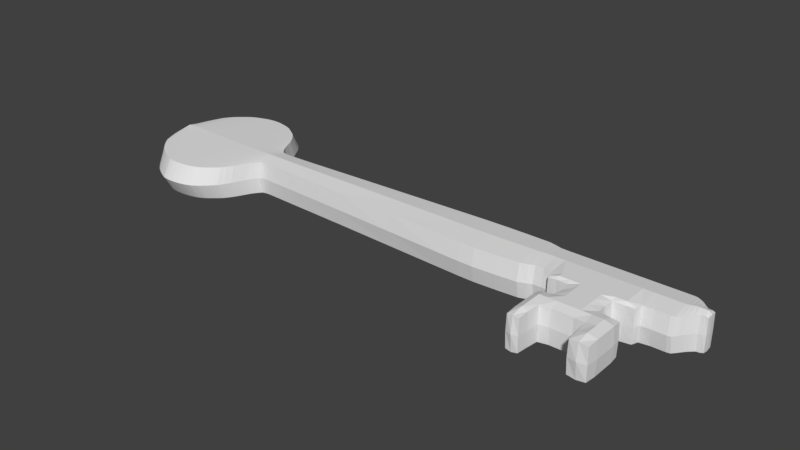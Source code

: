 # Source: Key.blend  (saved by Blender 2.78.0; exported with 4.5.12 LTS)
import bpy
from mathutils import Matrix  # noqa: F401  (used for matrix-valued properties, if any)

bpy.ops.wm.read_factory_settings(use_empty=True)
scene = bpy.context.scene
scene.name = 'Scene'

# ---- collections
col_collection_1 = bpy.data.collections.new('Collection 1'); scene.collection.children.link(col_collection_1)

# ---- materials (node trees are filled in below, after node groups)
mat_material = bpy.data.materials.new('Material')
mat_material.alpha_threshold = 0.0
mat_material.use_transparent_shadow = False
mat_material.roughness = 0.5
mat_material.line_color = (0.0, 0.0, 0.0, 1.0)

# ---- material node trees

# ---- world
world_world = bpy.data.worlds.new('World'); scene.world = world_world
world_world.color = (0.05088, 0.05088, 0.05088)
world_world.use_sun_shadow = False
world_world.sun_shadow_jitter_overblur = 0.0
world_world.cycles.sampling_method = 'MANUAL'

# ---- meshes
me_cube = bpy.data.meshes.new('Cube')
me_cube.from_pydata([(0.9, 0.3445, -0.9653), (0.9, -0.3448, -0.9653), (-0.9375, -0.2662, -0.9653), (-0.9375, 0.2655, -0.9653), (0.9, 0.3445, -0.4796), (0.9, -0.3448, -0.4796), (-0.9375, -0.2662, -0.4796), (-0.9375, 0.2655, -0.4796), (-1.962, -0.229, -0.9653), (-1.962, 0.2184, -0.9653), (-1.963, -0.229, -0.4796), (-1.962, 0.2184, -0.4796), (-2.381, -0.2139, -0.9653), (-2.381, 0.2078, -0.9653), (-2.381, -0.2139, -0.4796), (-2.381, 0.2078, -0.4796), (-2.5, -0.2341, -0.9653), (-2.5, 0.2295, -0.9653), (-2.5, -0.2341, -0.4796), (-2.5, 0.2295, -0.4796), (-2.6, -0.3681, -0.9653), (-2.6, 0.3562, -0.9653), (-2.6, -0.3681, -0.4796), (-2.6, 0.3562, -0.4796), (-2.7, -0.5713, -0.9653), (-2.7, 0.5728, -0.9653), (-2.7, -0.5713, -0.4796), (-2.7, 0.5728, -0.4796), (-2.8, -0.725, -0.9653), (-2.8, 0.7195, -0.9653), (-2.8, -0.725, -0.4796), (-2.8, 0.7195, -0.4796), (-2.9, -0.816, -0.9653), (-2.9, 0.8185, -0.9653), (-2.9, -0.816, -0.4796), (-2.9, 0.8185, -0.4796), (-3.0, -0.8956, -0.9653), (-3.0, 0.8817, -0.9653), (-3.0, -0.8956, -0.4796), (-3.0, 0.8817, -0.4796), (-3.1, -0.9483, -0.9653), (-3.1, 0.9424, -0.9653), (-3.1, -0.9483, -0.4796), (-3.1, 0.9424, -0.4796), (-3.2, -0.9783, -0.9653), (-3.2, 0.9781, -0.9653), (-3.2, -0.9783, -0.4796), (-3.2, 0.9781, -0.4796), (-3.3, -0.996, -0.9653), (-3.3, 0.9997, -0.9653), (-3.3, -0.996, -0.4796), (-3.3, 0.9997, -0.4796), (-3.4, -1.004, -0.9653), (-3.4, 1.017, -0.9653), (-3.4, -1.004, -0.4796), (-3.4, 1.017, -0.4796), (-3.5, -1.004, -0.9653), (-3.5, 1.017, -0.9653), (-3.5, -1.004, -0.4796), (-3.5, 1.017, -0.4796), (-3.6, -0.991, -0.9653), (-3.6, 1.005, -0.9653), (-3.6, -0.991, -0.4796), (-3.6, 1.005, -0.4796), (-3.7, -0.9507, -0.9653), (-3.7, 0.9746, -0.9653), (-3.7, -0.9507, -0.4796), (-3.7, 0.9746, -0.4796), (-3.8, -0.9022, -0.9653), (-3.8, 0.9419, -0.9653), (-3.8, -0.9022, -0.4796), (-3.8, 0.9419, -0.4796), (-3.9, -0.8451, -0.9653), (-3.9, 0.8913, -0.9653), (-3.9, -0.8451, -0.4796), (-3.9, 0.8913, -0.4796), (-4.0, -0.771, -0.9653), (-4.0, 0.8127, -0.9653), (-4.0, -0.771, -0.4796), (-4.0, 0.8127, -0.4796), (-4.1, -0.6703, -0.9653), (-4.1, 0.7231, -0.9653), (-4.1, -0.6703, -0.4796), (-4.1, 0.7231, -0.4796), (-4.2, -0.5423, -0.9653), (-4.2, 0.5915, -0.9653), (-4.2, -0.5423, -0.4796), (-4.2, 0.5915, -0.4796), (-4.297, -0.308, -0.9653), (-4.297, 0.3346, -0.9653), (-4.297, -0.308, -0.4796), (-4.297, 0.3346, -0.4796), (-4.347, -0.0618, -0.9537), (-4.347, 0.06394, -0.9537), (-4.347, -0.0618, -0.4912), (-4.347, 0.06394, -0.4912), (1.419, 0.3596, -0.9653), (1.419, -0.3606, -0.9653), (1.419, 0.3596, -0.4796), (1.419, -0.3606, -0.4796), (2.065, 0.3595, -0.9653), (2.065, -0.3202, -0.9653), (2.065, 0.3595, -0.4796), (2.065, -0.3202, -0.4796), (2.246, 0.3168, -0.9653), (2.246, -0.2526, -0.9653), (2.246, 0.3168, -0.4796), (2.246, -0.2526, -0.4796), (2.488, 0.3131, -0.9653), (2.487, -0.2603, -0.9722), (2.488, 0.3131, -0.4796), (2.487, -0.2603, -0.4727), (2.784, 0.3131, -0.9653), (2.784, -0.2535, -1.0), (2.784, 0.3131, -0.4796), (2.784, -0.2535, -0.4449), (3.084, 0.3131, -0.9653), (3.084, -0.2535, -1.0), (3.084, 0.3131, -0.4796), (3.084, -0.2535, -0.4449), (3.384, 0.3131, -0.9653), (3.384, -0.2535, -1.0), (3.384, 0.3131, -0.4796), (3.384, -0.2535, -0.4449), (3.684, 0.3131, -0.9653), (3.684, -0.2603, -0.9722), (3.684, 0.3131, -0.4796), (3.684, -0.2603, -0.4727), (3.972, 0.3131, -0.9653), (3.972, -0.2473, -0.9653), (3.972, 0.3131, -0.4796), (3.972, -0.2473, -0.4796), (4.084, 0.3085, -0.9653), (4.084, -0.2382, -0.9653), (4.084, 0.3085, -0.4796), (4.084, -0.2382, -0.4796), (4.184, 0.2512, -0.9653), (4.184, -0.1165, -0.9653), (4.184, 0.2512, -0.4796), (4.184, -0.1165, -0.4796), (4.284, 0.1627, -0.9653), (4.284, -0.0185, -0.9653), (4.284, 0.1627, -0.4796), (4.284, -0.0185, -0.4796), (4.376, 0.1517, -0.9537), (4.376, -0.007145, -0.9537), (4.376, 0.1517, -0.4912), (4.376, -0.007146, -0.4912), (2.509, -0.379, -0.9537), (2.509, -0.379, -0.4912), (2.784, -0.3973, -0.9722), (2.784, -0.3973, -0.4727), (3.084, -0.3998, -1.0), (3.084, -0.3998, -0.4449), (3.384, -0.3973, -0.9722), (3.384, -0.3973, -0.4727), (3.659, -0.379, -0.9537), (3.659, -0.379, -0.4912), (2.789, -0.6873, -0.9722), (2.789, -0.6873, -0.4727), (3.084, -0.6873, -1.0), (3.084, -0.6873, -0.4449), (3.384, -0.6873, -0.9722), (3.384, -0.6873, -0.4727), (2.789, -0.9923, -0.9722), (2.789, -0.9923, -0.4727), (3.084, -0.9686, -0.9653), (3.084, -0.9686, -0.4796), (3.384, -0.9923, -0.9722), (3.384, -0.9923, -0.4727), (3.659, -0.7123, -0.9537), (3.659, -0.7123, -0.4912), (3.666, -0.9936, -0.9653), (3.666, -0.9936, -0.4796), (2.601, -0.7123, -0.9537), (2.601, -0.7123, -0.4912), (2.597, -0.9936, -0.9653), (2.597, -0.9936, -0.4796), (3.409, -1.354, -0.9537), (3.409, -1.354, -0.4912), (3.659, -1.354, -0.9537), (3.659, -1.354, -0.4912), (2.768, -1.354, -0.9537), (2.768, -1.354, -0.4912), (2.601, -1.354, -0.9537), (2.601, -1.354, -0.4912), (0.9, -0.0001266, -1.0), (1.714e-07, 0.3063, -0.9653), (0.9, 0.3945, -0.7225), (-4.47e-08, -0.3062, -0.9653), (0.9, -0.3948, -0.7225), (-0.9375, -0.0003641, -1.0), (-0.9375, -0.3037, -0.7225), (-0.9375, 0.303, -0.7225), (0.9, -0.0001271, -0.4449), (1.974e-07, 0.3062, -0.4796), (-4.508e-07, -0.3063, -0.4796), (-0.9375, -0.0003642, -0.4449), (-1.962, -0.005282, -1.0), (-1.963, -0.2606, -0.7225), (-1.962, 0.2501, -0.7225), (-1.963, -0.005282, -0.4449), (-1.5, -0.245, -0.4796), (-1.5, -0.245, -0.9653), (-1.5, 0.2392, -0.4796), (-1.5, 0.2392, -0.9653), (-2.381, -0.003022, -1.0), (-2.381, -0.2437, -0.7225), (-2.381, 0.2376, -0.7225), (-2.381, -0.003022, -0.4449), (-2.2, -0.2196, -0.9653), (-2.2, 0.2109, -0.9653), (-2.2, 0.2109, -0.4796), (-2.2, -0.2196, -0.4796), (-2.5, -0.00229, -1.0), (-2.5, -0.266, -0.7225), (-2.5, 0.2614, -0.7225), (-2.5, -0.00229, -0.4449), (-2.45, 0.2137, -0.4796), (-2.45, -0.2185, -0.4796), (-2.45, -0.2185, -0.9653), (-2.45, 0.2137, -0.9653), (-2.6, -0.005973, -1.0), (-2.6, -0.419, -0.7225), (-2.6, 0.407, -0.7225), (-2.6, -0.005973, -0.4449), (-2.55, 0.2852, -0.9653), (-2.55, 0.2852, -0.4796), (-2.55, -0.294, -0.9653), (-2.55, -0.294, -0.4796), (-2.7, 0.0007865, -1.0), (-2.7, -0.6537, -0.7225), (-2.7, 0.6553, -0.7225), (-2.7, 0.0007865, -0.4449), (-2.65, 0.4639, -0.4796), (-2.65, -0.4691, -0.4796), (-2.65, -0.4691, -0.9653), (-2.65, 0.4639, -0.9653), (-2.8, -0.00276, -1.0), (-2.8, -0.8288, -0.7225), (-2.8, 0.8232, -0.7225), (-2.8, -0.00276, -0.4449), (-2.75, -0.6527, -0.4796), (-2.75, -0.6527, -0.9653), (-2.75, 0.6509, -0.9653), (-2.75, 0.6509, -0.4796), (-2.9, 0.001252, -1.0), (-2.9, -0.9329, -0.7225), (-2.9, 0.9354, -0.7225), (-2.9, 0.001252, -0.4449), (-2.85, 0.7719, -0.9653), (-2.85, 0.7719, -0.4796), (-2.85, -0.7731, -0.9653), (-2.85, -0.7731, -0.4796), (-3.0, -0.006934, -1.0), (-3.0, -1.023, -0.7225), (-3.0, 1.009, -0.7225), (-3.0, -0.006934, -0.4449), (-2.95, 0.8514, -0.4796), (-2.95, -0.857, -0.4796), (-2.95, -0.857, -0.9653), (-2.95, 0.8514, -0.9653), (-3.1, -0.002966, -1.0), (-3.1, -1.084, -0.7225), (-3.1, 1.078, -0.7225), (-3.1, -0.002966, -0.4449), (-3.05, 0.913, -0.9653), (-3.05, 0.913, -0.4796), (-3.05, -0.9237, -0.9653), (-3.05, -0.9237, -0.4796), (-3.2, -0.0001243, -1.0), (-3.2, -1.118, -0.7225), (-3.2, 1.118, -0.7225), (-3.2, -0.0001244, -0.4449), (-3.15, 0.9617, -0.9653), (-3.15, 0.9617, -0.4796), (-3.15, -0.9646, -0.9653), (-3.15, -0.9646, -0.4796), (-3.3, 0.001841, -1.0), (-3.3, -1.139, -0.7225), (-3.3, 1.142, -0.7225), (-3.3, 0.001841, -0.4449), (-3.25, 0.9895, -0.4796), (-3.25, -0.9879, -0.4796), (-3.25, -0.9879, -0.9653), (-3.25, 0.9895, -0.9653), (-3.4, 0.006375, -1.0), (-3.4, -1.149, -0.7225), (-3.4, 1.162, -0.7225), (-3.4, 0.006375, -0.4449), (-3.35, 1.009, -0.9653), (-3.35, 1.009, -0.4796), (-3.35, -1.001, -0.9653), (-3.35, -1.001, -0.4796), (-3.5, 0.006691, -1.0), (-3.5, -1.149, -0.7225), (-3.5, 1.162, -0.7225), (-3.5, 0.006691, -0.4449), (-3.45, -1.005, -0.9653), (-3.45, 1.018, -0.9653), (-3.45, 1.018, -0.4796), (-3.45, -1.005, -0.4796), (-3.6, 0.007007, -1.0), (-3.6, -1.134, -0.7225), (-3.6, 1.148, -0.7225), (-3.6, 0.007007, -0.4449), (-3.55, 1.012, -0.4796), (-3.55, -0.999, -0.4796), (-3.55, -0.999, -0.9653), (-3.55, 1.012, -0.9653), (-3.7, 0.01196, -1.0), (-3.7, -1.088, -0.7225), (-3.7, 1.112, -0.7225), (-3.7, 0.01196, -0.4449), (-3.65, 0.9906, -0.9653), (-3.65, 0.9906, -0.4796), (-3.65, -0.9721, -0.9653), (-3.65, -0.9721, -0.4796), (-3.8, 0.01987, -1.0), (-3.8, -1.034, -0.7225), (-3.8, 1.074, -0.7225), (-3.8, 0.01987, -0.4449), (-3.75, 0.9589, -0.4796), (-3.75, -0.927, -0.4796), (-3.75, -0.927, -0.9653), (-3.75, 0.9589, -0.9653), (-3.9, 0.02314, -1.0), (-3.9, -0.9693, -0.7225), (-3.9, 1.016, -0.7225), (-3.9, 0.02314, -0.4449), (-3.85, -0.8746, -0.4796), (-3.85, -0.8746, -0.9653), (-3.85, 0.9183, -0.9653), (-3.85, 0.9183, -0.4796), (-4.0, 0.02082, -1.0), (-4.0, -0.8844, -0.7225), (-4.0, 0.926, -0.7225), (-4.0, 0.02082, -0.4449), (-3.95, 0.8534, -0.9653), (-3.95, 0.8534, -0.4796), (-3.95, -0.8096, -0.9653), (-3.95, -0.8096, -0.4796), (-4.1, 0.02641, -1.0), (-4.1, -0.7701, -0.7225), (-4.1, 0.8229, -0.7225), (-4.1, 0.02641, -0.4449), (-4.05, 0.7695, -0.4796), (-4.05, -0.7223, -0.4796), (-4.05, -0.7223, -0.9653), (-4.05, 0.7695, -0.9653), (-4.2, 0.02461, -1.0), (-4.2, -0.6246, -0.7225), (-4.2, 0.6738, -0.7225), (-4.2, 0.02461, -0.4449), (-4.15, 0.6635, -0.9653), (-4.15, 0.6635, -0.4796), (-4.15, -0.6113, -0.9653), (-4.15, -0.6113, -0.4796), (-4.297, 0.01333, -1.0), (-4.297, -0.3542, -0.7225), (-4.297, 0.3809, -0.7225), (-4.297, 0.01333, -0.4449), (-4.25, 0.4693, -0.9653), (-4.25, 0.4693, -0.4796), (-4.25, -0.4306, -0.9653), (-4.25, -0.4306, -0.4796), (-4.348, 0.0007867, -0.9653), (-4.348, -0.05705, -0.7225), (-4.348, 0.05862, -0.7225), (-4.348, 0.0007866, -0.4796), (-4.326, 0.1872, -0.4796), (-4.326, -0.1739, -0.4796), (-4.326, -0.1739, -0.9653), (-4.326, 0.1872, -0.9653), (1.419, -0.0005065, -1.0), (1.419, 0.4114, -0.7225), (1.419, -0.4124, -0.7225), (1.419, -0.000507, -0.4449), (1.2, -0.3572, -0.4796), (1.2, 0.3552, -0.4796), (1.2, -0.3572, -0.9653), (1.2, 0.3552, -0.9653), (2.065, 0.01964, -1.0), (2.065, 0.4085, -0.7225), (2.065, -0.3692, -0.7225), (2.065, 0.01964, -0.4449), (1.75, 0.3618, -0.9653), (1.75, -0.3435, -0.9653), (1.75, -0.3435, -0.4796), (1.75, 0.3618, -0.4796), (2.246, 0.0321, -1.0), (2.246, 0.3568, -0.7225), (2.246, -0.2926, -0.7225), (2.246, 0.0321, -0.4449), (2.17, -0.285, -0.4796), (2.17, 0.3381, -0.4796), (2.17, 0.3381, -0.9653), (2.17, -0.285, -0.9653), (2.488, 0.03289, -1.0), (2.488, 0.3531, -0.7225), (2.469, -0.2936, -0.7225), (2.488, 0.03289, -0.4449), (2.362, -0.2473, -0.9653), (2.362, -0.2473, -0.4796), (2.362, 0.3131, -0.9653), (2.362, 0.3131, -0.4796), (2.784, 0.03289, -1.0), (2.784, 0.3531, -0.7225), (2.784, -0.3373, -1.0), (2.784, 0.03289, -0.4449), (2.634, -0.2535, -0.4449), (2.634, 0.3131, -0.4796), (2.634, 0.3131, -0.9653), (2.634, -0.2535, -1.0), (3.084, 0.03289, -1.0), (3.084, 0.3531, -0.7225), (3.084, -0.3373, -1.0), (3.084, 0.03289, -0.4449), (2.934, 0.3131, -0.4796), (2.934, 0.3131, -0.9653), (2.934, -0.2535, -1.0), (2.934, -0.2535, -0.4449), (3.384, 0.03289, -1.0), (3.384, 0.3531, -0.7225), (3.384, -0.3373, -1.0), (3.384, 0.03289, -0.4449), (3.234, -0.2535, -1.0), (3.234, -0.2535, -0.4449), (3.234, 0.3131, -0.9653), (3.234, 0.3131, -0.4796), (3.684, 0.03289, -1.0), (3.684, 0.3531, -0.7225), (3.703, -0.2936, -0.7225), (3.684, 0.03289, -0.4449), (3.534, -0.2535, -0.4449), (3.534, 0.3131, -0.4796), (3.534, 0.3131, -0.9653), (3.534, -0.2535, -1.0), (3.972, 0.03289, -1.0), (3.972, 0.3531, -0.7225), (3.972, -0.2873, -0.7225), (3.972, 0.03289, -0.4449), (3.834, -0.2473, -0.9653), (3.834, -0.2473, -0.4796), (3.834, 0.3131, -0.9653), (3.834, 0.3131, -0.4796), (4.084, 0.03518, -1.0), (4.084, 0.3485, -0.7225), (4.084, -0.2782, -0.7225), (4.084, 0.03518, -0.4449), (4.034, -0.2473, -0.9653), (4.034, -0.2473, -0.4796), (4.034, 0.3131, -0.9653), (4.034, 0.3131, -0.4796), (4.184, 0.06734, -1.0), (4.184, 0.2775, -0.7225), (4.184, -0.1429, -0.7225), (4.184, 0.06733, -0.4449), (4.134, -0.181, -0.4796), (4.134, 0.2834, -0.4796), (4.134, 0.2834, -0.9653), (4.134, -0.181, -0.9653), (4.284, 0.07208, -1.0), (4.284, 0.1746, -0.7225), (4.284, -0.03041, -0.7225), (4.284, 0.07208, -0.4449), (4.234, -0.06295, -0.9653), (4.234, -0.06295, -0.4796), (4.234, 0.2047, -0.9653), (4.234, 0.2047, -0.4796), (4.378, 0.07226, -0.9653), (4.378, 0.1556, -0.7225), (4.378, -0.01112, -0.7225), (4.378, 0.07225, -0.4796), (4.334, 0.1556, -0.9653), (4.334, -0.01111, -0.9653), (4.334, -0.01112, -0.4796), (4.334, 0.1556, -0.4796), (2.503, -0.3811, -0.7225), (2.766, -0.4061, -0.7225), (2.634, -0.3811, -0.4796), (2.634, -0.3811, -0.9653), (2.803, -0.5373, -0.4796), (2.934, -0.3998, -1.0), (2.934, -0.3998, -0.4449), (3.403, -0.4061, -0.7225), (3.234, -0.3998, -1.0), (3.234, -0.3998, -0.4449), (3.666, -0.3811, -0.7225), (3.534, -0.3811, -0.4796), (3.534, -0.3811, -0.9653), (2.503, -0.3373, -0.9653), (3.666, -0.3373, -0.9653), (2.503, -0.3373, -0.4796), (2.784, -0.3373, -0.4449), (3.084, -0.3373, -0.4449), (3.384, -0.3373, -0.4449), (3.666, -0.3373, -0.4796), (2.772, -0.6686, -0.7225), (3.084, -0.8373, -0.4449), (2.934, -0.6873, -1.0), (2.934, -0.6873, -0.4449), (3.403, -0.6686, -0.7225), (3.234, -0.6873, -1.0), (3.234, -0.6873, -0.4449), (3.084, -0.5373, -0.4449), (3.366, -0.5373, -0.4796), (3.366, -0.5373, -0.9653), (3.084, -0.5373, -1.0), (2.803, -0.5373, -0.9653), (2.803, -1.012, -0.7225), (3.084, -0.9873, -0.7225), (2.934, -0.9686, -0.9653), (2.934, -0.9686, -0.4796), (3.366, -1.012, -0.7225), (3.234, -0.9686, -0.9653), (3.234, -0.9686, -0.4796), (3.384, -0.8373, -0.4449), (3.384, -0.8373, -1.0), (3.084, -0.8373, -1.0), (2.791, -0.8373, -1.0), (2.791, -0.8373, -0.4449), (3.666, -0.7061, -0.7225), (3.684, -0.9936, -0.7225), (3.666, -0.8373, -0.4796), (3.666, -0.8373, -0.9653), (3.534, -0.9936, -0.4449), (3.534, -0.7061, -0.4796), (3.534, -0.7061, -0.9653), (3.534, -0.9936, -1.0), (2.597, -0.7061, -0.7225), (2.584, -0.9936, -0.7225), (2.597, -0.8373, -0.9653), (2.597, -0.8373, -0.4796), (2.684, -0.7061, -0.9653), (2.684, -0.7061, -0.4796), (2.684, -0.9936, -1.0), (2.684, -0.9936, -0.445), (3.403, -1.362, -0.7225), (3.666, -1.362, -0.7225), (3.534, -1.362, -0.4796), (3.534, -1.362, -0.9653), (3.403, -1.187, -0.4796), (3.666, -1.187, -0.4796), (3.666, -1.187, -0.9653), (3.403, -1.187, -0.9653), (2.772, -1.362, -0.7225), (2.597, -1.362, -0.7225), (2.684, -1.362, -0.9653), (2.684, -1.362, -0.4796), (2.597, -1.187, -0.4796), (2.772, -1.187, -0.4796), (2.597, -1.187, -0.9653), (2.772, -1.187, -0.9653), (2.784, -1.187, -0.7225), (2.684, -1.187, -1.0), (2.584, -1.187, -0.7225), (2.684, -1.387, -0.7225), (3.684, -1.187, -0.7225), (3.384, -1.187, -0.7225), (3.534, -1.187, -1.0), (3.534, -1.387, -0.7225), (2.684, -0.8373, -0.4449), (2.684, -1.187, -0.445), (2.684, -0.8373, -1.0), (2.584, -0.8373, -0.7225), (3.534, -1.187, -0.445), (3.534, -0.8373, -1.0), (3.534, -0.6873, -0.7225), (3.684, -0.8373, -0.7225), (2.934, -0.8373, -0.4449), (3.234, -0.8373, -1.0), (2.684, -0.6873, -0.7225), (2.934, -0.8373, -1.0), (2.934, -0.9873, -0.7225), (3.234, -0.9873, -0.7225), (3.234, -0.5373, -1.0), (2.784, -0.5373, -0.7225), (2.934, -0.5373, -1.0), (3.384, -0.5373, -0.7225), (3.234, -0.8373, -0.4449), (3.534, -0.8373, -0.4449), (3.684, -0.3373, -0.7225), (2.934, -0.3373, -0.4449), (3.534, -0.3373, -0.4449), (2.484, -0.3373, -0.7225), (3.234, -0.3373, -0.4449), (2.634, -0.3373, -0.4449), (3.534, -0.3873, -0.7225), (2.934, -0.5373, -0.4449), (3.234, -0.5373, -0.4449), (2.634, -0.3873, -0.7225), (4.334, -0.02303, -0.7225), (4.334, 0.1675, -0.7225), (4.334, 0.07225, -0.4449), (4.384, 0.07225, -0.7225), (4.234, 0.2238, -0.7225), (4.234, 0.07085, -0.4449), (4.234, 0.07085, -1.0), (4.334, 0.07226, -1.0), (4.134, 0.05117, -1.0), (4.134, -0.2142, -0.7225), (4.134, 0.3165, -0.7225), (4.234, -0.08207, -0.7225), (4.034, 0.3531, -0.7225), (4.034, 0.03289, -0.4449), (4.034, 0.03289, -1.0), (4.134, 0.05117, -0.4449), (3.834, 0.3531, -0.7225), (3.834, 0.03289, -0.4449), (3.834, 0.03289, -1.0), (4.034, -0.2873, -0.7225), (3.534, 0.03289, -1.0), (3.234, -0.3373, -1.0), (3.534, 0.3531, -0.7225), (3.834, -0.2873, -0.7225), (3.234, 0.3531, -0.7225), (3.234, 0.03289, -0.4449), (3.234, 0.03289, -1.0), (3.534, 0.03289, -0.4449), (2.934, 0.03289, -0.4449), (2.934, 0.03289, -1.0), (2.634, -0.3373, -1.0), (3.534, -0.3373, -1.0), (2.634, 0.03289, -1.0), (2.934, -0.3373, -1.0), (2.634, 0.3531, -0.7225), (2.934, 0.3531, -0.7225), (2.362, 0.3531, -0.7225), (2.362, 0.03289, -0.4449), (2.362, 0.03289, -1.0), (2.634, 0.03289, -0.4449), (2.17, 0.02657, -1.0), (2.17, -0.3295, -0.7225), (2.17, 0.3826, -0.7225), (2.362, -0.2873, -0.7225), (1.75, -0.3939, -0.7225), (1.75, 0.4121, -0.7225), (1.75, 0.009108, -0.4449), (2.17, 0.02657, -0.4449), (1.2, -0.001012, -1.0), (1.2, 0.4061, -0.7225), (1.2, -0.4081, -0.7225), (1.75, 0.009109, -1.0), (-4.326, 0.006691, -1.0), (-4.326, 0.213, -0.7225), (-4.326, -0.1997, -0.7225), (-4.351, -5.68e-05, -0.7225), (-4.25, -0.4949, -0.7225), (-4.25, 0.01934, -0.4449), (-4.25, 0.01934, -1.0), (-4.326, 0.006691, -0.4449), (-4.15, -0.7024, -0.7225), (-4.15, 0.02609, -0.4449), (-4.15, 0.02609, -1.0), (-4.25, 0.5336, -0.7225), (-4.05, 0.02356, -1.0), (-4.05, 0.876, -0.7225), (-4.05, -0.8289, -0.7225), (-4.15, 0.7546, -0.7225), (-3.95, -0.9284, -0.7225), (-3.95, 0.02187, -0.4449), (-3.95, 0.02187, -1.0), (-4.05, 0.02356, -0.4449), (-3.85, 0.02187, -0.4449), (-3.85, 0.02187, -1.0), (-3.85, 1.046, -0.7225), (-3.95, 0.9722, -0.7225), (-3.75, 0.01597, -1.0), (-3.75, 1.094, -0.7225), (-3.75, -1.062, -0.7225), (-3.85, -1.003, -0.7225), (-3.65, -1.112, -0.7225), (-3.65, 0.009221, -0.4449), (-3.65, 0.009221, -1.0), (-3.75, 0.01597, -0.4449), (-3.55, 0.006691, -1.0), (-3.55, 1.156, -0.7225), (-3.55, -1.143, -0.7225), (-3.65, 1.131, -0.7225), (-3.45, 1.163, -0.7225), (-3.45, -1.149, -0.7225), (-3.45, 0.006691, -0.4449), (-3.55, 0.006691, -0.4449), (-3.35, -1.144, -0.7225), (-3.35, 0.00416, -0.4449), (-3.35, 0.00416, -1.0), (-3.45, 0.006691, -1.0), (-3.25, 0.0007866, -1.0), (-3.25, 1.131, -0.7225), (-3.25, -1.129, -0.7225), (-3.35, 1.153, -0.7225), (-3.15, -1.102, -0.7225), (-3.15, -0.00144, -0.4449), (-3.15, -0.00144, -1.0), (-3.25, 0.0007865, -0.4449), (-3.05, -1.055, -0.7225), (-3.05, -0.005353, -0.4449), (-3.05, -0.005353, -1.0), (-3.15, 1.099, -0.7225), (-2.95, -0.002822, -1.0), (-2.95, 0.9734, -0.7225), (-2.95, -0.979, -0.7225), (-3.05, 1.044, -0.7225), (-2.85, -0.8835, -0.7225), (-2.85, -0.0005961, -0.4449), (-2.85, -0.000596, -1.0), (-2.95, -0.002822, -0.4449), (-2.75, -0.0009004, -0.4449), (-2.75, -0.0009004, -1.0), (-2.75, 0.744, -0.7225), (-2.85, 0.8823, -0.7225), (-2.65, -0.002587, -1.0), (-2.65, 0.5306, -0.7225), (-2.65, -0.5357, -0.7225), (-2.75, -0.7458, -0.7225), (-2.55, -0.3353, -0.7225), (-2.55, -0.004364, -0.4449), (-2.55, -0.004364, -1.0), (-2.65, -0.002587, -0.4449), (-2.45, -0.002412, -1.0), (-2.45, 0.2446, -0.7225), (-2.45, -0.2494, -0.7225), (-2.55, 0.3266, -0.7225), (-2.2, 0.2417, -0.7225), (-2.2, -0.2504, -0.7225), (-2.2, -0.004365, -0.4449), (-2.45, -0.002412, -0.4449), (-1.5, -0.002914, -1.0), (-1.5, 0.2738, -0.7225), (-1.5, -0.002914, -0.4449), (-2.2, -0.004365, -1.0), (2.31e-07, 0.35, -0.7225), (-1.5, -0.2796, -0.7225), (-2.906e-07, -0.35, -0.7225), (1.2, -0.001013, -0.4449), (-1.416e-07, -1.825e-07, -0.4449), (6.706e-08, 1.192e-07, -1.0)], [], [(737, 189, 2, 191), (736, 197, 6, 196), (735, 378, 99, 377), (734, 196, 6, 192), (733, 202, 10, 199), (732, 187, 3, 193), (731, 210, 12, 206), (730, 204, 11, 201), (729, 205, 9, 200), (728, 203, 8, 198), (727, 218, 19, 217), (726, 212, 15, 209), (725, 213, 14, 207), (724, 211, 13, 208), (723, 226, 21, 224), (722, 219, 18, 215), (721, 221, 17, 216), (720, 220, 16, 214), (719, 234, 27, 233), (718, 228, 20, 222), (717, 227, 23, 225), (716, 229, 22, 223), (715, 242, 30, 239), (714, 235, 26, 231), (713, 237, 25, 232), (712, 236, 24, 230), (711, 250, 33, 248), (710, 244, 29, 240), (709, 243, 28, 238), (708, 245, 31, 241), (707, 258, 39, 257), (706, 252, 32, 246), (705, 251, 35, 249), (704, 253, 34, 247), (703, 266, 41, 264), (702, 259, 38, 255), (701, 261, 37, 256), (700, 260, 36, 254), (699, 274, 45, 272), (698, 268, 40, 262), (697, 267, 43, 265), (696, 269, 42, 263), (695, 282, 51, 281), (694, 276, 44, 270), (693, 275, 47, 273), (692, 277, 46, 271), (691, 290, 53, 288), (690, 283, 50, 279), (689, 285, 49, 280), (688, 284, 48, 278), (687, 298, 56, 294), (686, 292, 52, 286), (685, 291, 55, 289), (684, 293, 54, 287), (683, 306, 63, 305), (682, 300, 59, 297), (681, 301, 58, 295), (680, 299, 57, 296), (679, 314, 65, 312), (678, 307, 62, 303), (677, 309, 61, 304), (676, 308, 60, 302), (675, 322, 71, 321), (674, 316, 64, 310), (673, 315, 67, 313), (672, 317, 66, 311), (671, 330, 74, 327), (670, 323, 70, 319), (669, 325, 69, 320), (668, 324, 68, 318), (667, 338, 77, 336), (666, 332, 73, 328), (665, 331, 72, 326), (664, 333, 75, 329), (663, 346, 83, 345), (662, 340, 76, 334), (661, 339, 79, 337), (660, 341, 78, 335), (659, 354, 85, 352), (658, 347, 82, 343), (657, 349, 81, 344), (656, 348, 80, 342), (655, 362, 89, 360), (654, 356, 84, 350), (653, 355, 87, 353), (652, 357, 86, 351), (651, 370, 95, 369), (650, 364, 88, 358), (649, 363, 91, 361), (648, 365, 90, 359), (647, 369, 95, 368), (646, 371, 94, 367), (645, 373, 93, 368), (644, 372, 92, 366), (643, 386, 100, 382), (642, 380, 97, 376), (641, 379, 98, 375), (640, 381, 96, 374), (639, 394, 107, 393), (638, 388, 103, 385), (637, 389, 102, 383), (636, 387, 101, 384), (635, 402, 109, 400), (634, 395, 106, 391), (633, 397, 105, 392), (632, 396, 104, 390), (631, 410, 115, 409), (630, 404, 108, 398), (629, 403, 111, 401), (628, 405, 110, 399), (627, 418, 118, 415), (626, 411, 114, 407), (625, 416, 152, 483), (624, 412, 112, 406), (623, 492, 156, 490), (622, 408, 150, 481), (621, 419, 116, 414), (620, 421, 119, 417), (619, 434, 127, 433), (618, 428, 120, 422), (617, 427, 123, 425), (616, 429, 122, 423), (615, 442, 129, 440), (614, 435, 126, 431), (613, 424, 154, 486), (612, 436, 124, 430), (611, 450, 133, 448), (610, 444, 128, 438), (609, 443, 131, 441), (608, 445, 130, 439), (607, 458, 139, 457), (606, 452, 132, 446), (605, 451, 135, 449), (604, 453, 134, 447), (603, 466, 141, 464), (602, 459, 138, 455), (601, 461, 137, 456), (600, 460, 136, 454), (599, 474, 144, 470), (598, 468, 140, 462), (597, 467, 143, 465), (596, 469, 142, 463), (595, 473, 147, 472), (594, 476, 147, 473), (593, 477, 146, 471), (592, 475, 145, 472), (591, 481, 150, 479), (590, 505, 161, 504), (589, 482, 159, 501), (588, 490, 156, 488), (587, 493, 149, 480), (586, 495, 153, 487), (585, 491, 148, 478), (584, 496, 155, 489), (583, 494, 151, 484), (582, 497, 157, 488), (581, 526, 173, 524), (580, 499, 167, 516), (579, 506, 163, 502), (578, 508, 160, 500), (577, 509, 158, 498), (576, 507, 162, 503), (575, 515, 168, 514), (574, 512, 166, 511), (573, 519, 166, 512), (572, 534, 174, 530), (571, 518, 168, 515), (570, 521, 165, 513), (569, 524, 173, 523), (568, 527, 171, 522), (567, 528, 170, 525), (566, 542, 179, 540), (565, 532, 176, 531), (564, 536, 176, 532), (563, 550, 185, 549), (562, 535, 175, 533), (561, 541, 180, 539), (560, 544, 180, 541), (559, 545, 178, 538), (558, 543, 181, 539), (557, 549, 185, 547), (556, 552, 184, 547), (555, 553, 182, 548), (554, 551, 183, 546), (553, 554, 546, 182), (164, 510, 554, 553), (510, 165, 551, 554), (552, 555, 548, 184), (176, 536, 555, 552), (536, 164, 553, 555), (550, 556, 547, 185), (177, 531, 556, 550), (531, 176, 552, 556), (548, 557, 547, 184), (182, 546, 557, 548), (546, 183, 549, 557), (544, 558, 539, 180), (172, 523, 558, 544), (523, 173, 543, 558), (542, 559, 538, 179), (169, 514, 559, 542), (514, 168, 545, 559), (545, 560, 541, 178), (168, 529, 560, 545), (529, 172, 544, 560), (540, 561, 539, 181), (179, 538, 561, 540), (538, 178, 541, 561), (537, 562, 533, 177), (165, 521, 562, 537), (521, 159, 535, 562), (551, 563, 549, 183), (165, 537, 563, 551), (537, 177, 550, 563), (534, 564, 532, 174), (158, 520, 564, 534), (520, 164, 536, 564), (533, 565, 531, 177), (175, 530, 565, 533), (530, 174, 532, 565), (543, 566, 540, 181), (173, 526, 566, 543), (526, 169, 542, 566), (529, 567, 525, 172), (168, 518, 567, 529), (518, 162, 528, 567), (528, 568, 522, 170), (162, 502, 568, 528), (502, 163, 527, 568), (525, 569, 523, 172), (170, 522, 569, 525), (522, 171, 524, 569), (499, 570, 513, 167), (161, 501, 570, 499), (501, 159, 521, 570), (519, 571, 515, 166), (160, 503, 571, 519), (503, 162, 518, 571), (535, 572, 530, 175), (159, 498, 572, 535), (498, 158, 534, 572), (520, 573, 512, 164), (158, 500, 573, 520), (500, 160, 519, 573), (513, 574, 511, 167), (165, 510, 574, 513), (510, 164, 512, 574), (516, 575, 514, 169), (167, 511, 575, 516), (511, 166, 515, 575), (508, 576, 503, 160), (152, 486, 576, 508), (486, 154, 507, 576), (482, 577, 498, 159), (151, 479, 577, 482), (479, 150, 509, 577), (509, 578, 500, 158), (150, 483, 578, 509), (483, 152, 508, 578), (507, 579, 502, 162), (154, 485, 579, 507), (485, 155, 506, 579), (517, 580, 516, 169), (163, 504, 580, 517), (504, 161, 499, 580), (527, 581, 524, 171), (163, 517, 581, 527), (517, 169, 526, 581), (492, 582, 488, 156), (125, 432, 582, 492), (432, 127, 497, 582), (495, 583, 484, 153), (119, 421, 583, 495), (421, 115, 494, 583), (497, 584, 489, 157), (127, 434, 584, 497), (434, 123, 496, 584), (493, 585, 478, 149), (111, 400, 585, 493), (400, 109, 491, 585), (496, 586, 487, 155), (123, 427, 586, 496), (427, 119, 495, 586), (494, 587, 480, 151), (115, 410, 587, 494), (410, 111, 493, 587), (489, 588, 488, 157), (155, 485, 588, 489), (485, 154, 490, 588), (505, 589, 501, 161), (153, 484, 589, 505), (484, 151, 482, 589), (506, 590, 504, 163), (155, 487, 590, 506), (487, 153, 505, 590), (480, 591, 479, 151), (149, 478, 591, 480), (478, 148, 481, 591), (476, 592, 472, 147), (143, 464, 592, 476), (464, 141, 475, 592), (474, 593, 471, 144), (140, 463, 593, 474), (463, 142, 477, 593), (477, 594, 473, 146), (142, 465, 594, 477), (465, 143, 476, 594), (470, 595, 472, 145), (144, 471, 595, 470), (471, 146, 473, 595), (468, 596, 463, 140), (136, 455, 596, 468), (455, 138, 469, 596), (469, 597, 465, 142), (138, 457, 597, 469), (457, 139, 467, 597), (466, 598, 462, 141), (137, 454, 598, 466), (454, 136, 468, 598), (475, 599, 470, 145), (141, 462, 599, 475), (462, 140, 474, 599), (461, 600, 454, 137), (133, 446, 600, 461), (446, 132, 460, 600), (458, 601, 456, 139), (135, 448, 601, 458), (448, 133, 461, 601), (460, 602, 455, 136), (132, 447, 602, 460), (447, 134, 459, 602), (467, 603, 464, 143), (139, 456, 603, 467), (456, 137, 466, 603), (452, 604, 447, 132), (128, 439, 604, 452), (439, 130, 453, 604), (453, 605, 449, 134), (130, 441, 605, 453), (441, 131, 451, 605), (450, 606, 446, 133), (129, 438, 606, 450), (438, 128, 452, 606), (459, 607, 457, 138), (134, 449, 607, 459), (449, 135, 458, 607), (444, 608, 439, 128), (124, 431, 608, 444), (431, 126, 445, 608), (445, 609, 441, 130), (126, 433, 609, 445), (433, 127, 443, 609), (442, 610, 438, 129), (125, 430, 610, 442), (430, 124, 444, 610), (451, 611, 448, 135), (131, 440, 611, 451), (440, 129, 450, 611), (437, 612, 430, 125), (121, 422, 612, 437), (422, 120, 436, 612), (416, 613, 486, 152), (117, 426, 613, 416), (426, 121, 424, 613), (436, 614, 431, 124), (120, 423, 614, 436), (423, 122, 435, 614), (443, 615, 440, 131), (127, 432, 615, 443), (432, 125, 442, 615), (428, 616, 423, 120), (116, 415, 616, 428), (415, 118, 429, 616), (429, 617, 425, 122), (118, 417, 617, 429), (417, 119, 427, 617), (426, 618, 422, 121), (117, 414, 618, 426), (414, 116, 428, 618), (435, 619, 433, 126), (122, 425, 619, 435), (425, 123, 434, 619), (418, 620, 417, 118), (114, 409, 620, 418), (409, 115, 421, 620), (420, 621, 414, 117), (113, 406, 621, 420), (406, 112, 419, 621), (491, 622, 481, 148), (109, 413, 622, 491), (413, 113, 408, 622), (424, 623, 490, 154), (121, 437, 623, 424), (437, 125, 492, 623), (413, 624, 406, 113), (109, 398, 624, 413), (398, 108, 412, 624), (408, 625, 483, 150), (113, 420, 625, 408), (420, 117, 416, 625), (412, 626, 407, 112), (108, 399, 626, 412), (399, 110, 411, 626), (419, 627, 415, 116), (112, 407, 627, 419), (407, 114, 418, 627), (404, 628, 399, 108), (104, 391, 628, 404), (391, 106, 405, 628), (405, 629, 401, 110), (106, 393, 629, 405), (393, 107, 403, 629), (402, 630, 398, 109), (105, 390, 630, 402), (390, 104, 404, 630), (411, 631, 409, 114), (110, 401, 631, 411), (401, 111, 410, 631), (397, 632, 390, 105), (101, 382, 632, 397), (382, 100, 396, 632), (394, 633, 392, 107), (103, 384, 633, 394), (384, 101, 397, 633), (396, 634, 391, 104), (100, 383, 634, 396), (383, 102, 395, 634), (403, 635, 400, 111), (107, 392, 635, 403), (392, 105, 402, 635), (388, 636, 384, 103), (99, 376, 636, 388), (376, 97, 387, 636), (386, 637, 383, 100), (96, 375, 637, 386), (375, 98, 389, 637), (389, 638, 385, 102), (98, 377, 638, 389), (377, 99, 388, 638), (395, 639, 393, 106), (102, 385, 639, 395), (385, 103, 394, 639), (380, 640, 374, 97), (1, 186, 640, 380), (186, 0, 381, 640), (381, 641, 375, 96), (0, 188, 641, 381), (188, 4, 379, 641), (378, 642, 376, 99), (5, 190, 642, 378), (190, 1, 380, 642), (387, 643, 382, 101), (97, 374, 643, 387), (374, 96, 386, 643), (373, 644, 366, 93), (89, 358, 644, 373), (358, 88, 372, 644), (370, 645, 368, 95), (91, 360, 645, 370), (360, 89, 373, 645), (372, 646, 367, 92), (88, 359, 646, 372), (359, 90, 371, 646), (366, 647, 368, 93), (92, 367, 647, 366), (367, 94, 369, 647), (364, 648, 359, 88), (84, 351, 648, 364), (351, 86, 365, 648), (365, 649, 361, 90), (86, 353, 649, 365), (353, 87, 363, 649), (362, 650, 358, 89), (85, 350, 650, 362), (350, 84, 364, 650), (371, 651, 369, 94), (90, 361, 651, 371), (361, 91, 370, 651), (356, 652, 351, 84), (80, 343, 652, 356), (343, 82, 357, 652), (357, 653, 353, 86), (82, 345, 653, 357), (345, 83, 355, 653), (354, 654, 350, 85), (81, 342, 654, 354), (342, 80, 356, 654), (363, 655, 360, 91), (87, 352, 655, 363), (352, 85, 362, 655), (349, 656, 342, 81), (77, 334, 656, 349), (334, 76, 348, 656), (346, 657, 344, 83), (79, 336, 657, 346), (336, 77, 349, 657), (348, 658, 343, 80), (76, 335, 658, 348), (335, 78, 347, 658), (355, 659, 352, 87), (83, 344, 659, 355), (344, 81, 354, 659), (340, 660, 335, 76), (72, 327, 660, 340), (327, 74, 341, 660), (341, 661, 337, 78), (74, 329, 661, 341), (329, 75, 339, 661), (338, 662, 334, 77), (73, 326, 662, 338), (326, 72, 340, 662), (347, 663, 345, 82), (78, 337, 663, 347), (337, 79, 346, 663), (330, 664, 329, 74), (70, 321, 664, 330), (321, 71, 333, 664), (332, 665, 326, 73), (69, 318, 665, 332), (318, 68, 331, 665), (333, 666, 328, 75), (71, 320, 666, 333), (320, 69, 332, 666), (339, 667, 336, 79), (75, 328, 667, 339), (328, 73, 338, 667), (325, 668, 318, 69), (65, 310, 668, 325), (310, 64, 324, 668), (322, 669, 320, 71), (67, 312, 669, 322), (312, 65, 325, 669), (324, 670, 319, 68), (64, 311, 670, 324), (311, 66, 323, 670), (331, 671, 327, 72), (68, 319, 671, 331), (319, 70, 330, 671), (316, 672, 311, 64), (60, 303, 672, 316), (303, 62, 317, 672), (317, 673, 313, 66), (62, 305, 673, 317), (305, 63, 315, 673), (314, 674, 310, 65), (61, 302, 674, 314), (302, 60, 316, 674), (323, 675, 321, 70), (66, 313, 675, 323), (313, 67, 322, 675), (309, 676, 302, 61), (57, 294, 676, 309), (294, 56, 308, 676), (306, 677, 304, 63), (59, 296, 677, 306), (296, 57, 309, 677), (308, 678, 303, 60), (56, 295, 678, 308), (295, 58, 307, 678), (315, 679, 312, 67), (63, 304, 679, 315), (304, 61, 314, 679), (300, 680, 296, 59), (55, 288, 680, 300), (288, 53, 299, 680), (298, 681, 295, 56), (52, 287, 681, 298), (287, 54, 301, 681), (301, 682, 297, 58), (54, 289, 682, 301), (289, 55, 300, 682), (307, 683, 305, 62), (58, 297, 683, 307), (297, 59, 306, 683), (292, 684, 287, 52), (48, 279, 684, 292), (279, 50, 293, 684), (293, 685, 289, 54), (50, 281, 685, 293), (281, 51, 291, 685), (290, 686, 286, 53), (49, 278, 686, 290), (278, 48, 292, 686), (299, 687, 294, 57), (53, 286, 687, 299), (286, 52, 298, 687), (285, 688, 278, 49), (45, 270, 688, 285), (270, 44, 284, 688), (282, 689, 280, 51), (47, 272, 689, 282), (272, 45, 285, 689), (284, 690, 279, 48), (44, 271, 690, 284), (271, 46, 283, 690), (291, 691, 288, 55), (51, 280, 691, 291), (280, 49, 290, 691), (276, 692, 271, 44), (40, 263, 692, 276), (263, 42, 277, 692), (277, 693, 273, 46), (42, 265, 693, 277), (265, 43, 275, 693), (274, 694, 270, 45), (41, 262, 694, 274), (262, 40, 276, 694), (283, 695, 281, 50), (46, 273, 695, 283), (273, 47, 282, 695), (268, 696, 263, 40), (36, 255, 696, 268), (255, 38, 269, 696), (269, 697, 265, 42), (38, 257, 697, 269), (257, 39, 267, 697), (266, 698, 262, 41), (37, 254, 698, 266), (254, 36, 268, 698), (275, 699, 272, 47), (43, 264, 699, 275), (264, 41, 274, 699), (261, 700, 254, 37), (33, 246, 700, 261), (246, 32, 260, 700), (258, 701, 256, 39), (35, 248, 701, 258), (248, 33, 261, 701), (260, 702, 255, 36), (32, 247, 702, 260), (247, 34, 259, 702), (267, 703, 264, 43), (39, 256, 703, 267), (256, 37, 266, 703), (252, 704, 247, 32), (28, 239, 704, 252), (239, 30, 253, 704), (253, 705, 249, 34), (30, 241, 705, 253), (241, 31, 251, 705), (250, 706, 246, 33), (29, 238, 706, 250), (238, 28, 252, 706), (259, 707, 257, 38), (34, 249, 707, 259), (249, 35, 258, 707), (242, 708, 241, 30), (26, 233, 708, 242), (233, 27, 245, 708), (244, 709, 238, 29), (25, 230, 709, 244), (230, 24, 243, 709), (245, 710, 240, 31), (27, 232, 710, 245), (232, 25, 244, 710), (251, 711, 248, 35), (31, 240, 711, 251), (240, 29, 250, 711), (237, 712, 230, 25), (21, 222, 712, 237), (222, 20, 236, 712), (234, 713, 232, 27), (23, 224, 713, 234), (224, 21, 237, 713), (236, 714, 231, 24), (20, 223, 714, 236), (223, 22, 235, 714), (243, 715, 239, 28), (24, 231, 715, 243), (231, 26, 242, 715), (228, 716, 223, 20), (16, 215, 716, 228), (215, 18, 229, 716), (229, 717, 225, 22), (18, 217, 717, 229), (217, 19, 227, 717), (226, 718, 222, 21), (17, 214, 718, 226), (214, 16, 228, 718), (235, 719, 233, 26), (22, 225, 719, 235), (225, 23, 234, 719), (221, 720, 214, 17), (13, 206, 720, 221), (206, 12, 220, 720), (218, 721, 216, 19), (15, 208, 721, 218), (208, 13, 221, 721), (220, 722, 215, 16), (12, 207, 722, 220), (207, 14, 219, 722), (227, 723, 224, 23), (19, 216, 723, 227), (216, 17, 226, 723), (212, 724, 208, 15), (11, 200, 724, 212), (200, 9, 211, 724), (210, 725, 207, 12), (8, 199, 725, 210), (199, 10, 213, 725), (213, 726, 209, 14), (10, 201, 726, 213), (201, 11, 212, 726), (219, 727, 217, 18), (14, 209, 727, 219), (209, 15, 218, 727), (205, 728, 198, 9), (3, 191, 728, 205), (191, 2, 203, 728), (204, 729, 200, 11), (7, 193, 729, 204), (193, 3, 205, 729), (202, 730, 201, 10), (6, 197, 730, 202), (197, 7, 204, 730), (211, 731, 206, 13), (9, 198, 731, 211), (198, 8, 210, 731), (195, 732, 193, 7), (4, 188, 732, 195), (188, 0, 187, 732), (203, 733, 199, 8), (2, 192, 733, 203), (192, 6, 202, 733), (189, 734, 192, 2), (1, 190, 734, 189), (190, 5, 196, 734), (379, 735, 377, 98), (4, 194, 735, 379), (194, 5, 378, 735), (194, 736, 196, 5), (4, 195, 736, 194), (195, 7, 197, 736), (187, 737, 191, 3), (0, 186, 737, 187), (186, 1, 189, 737)])
_uv = me_cube.uv_layers.new(name='UVMap')
_uv.uv.foreach_set('vector', [0.5511, 0.4981, 0.5009, 0.5014, 0.4929, 0.3935, 0.5365, 0.3906, 0.2187, 0.5019, 0.2041, 0.6094, 0.1605, 0.6065, 0.1685, 0.4986, 0.2371, 0.3643, 0.1787, 0.3604, 0.1816, 0.3353, 0.2406, 0.3392, 0.7867, 0.2873, 0.7467, 0.2875, 0.7465, 0.1798, 0.7866, 0.1796, 0.7865, 0.115, 0.7465, 0.1152, 0.7464, 0.06204, 0.7864, 0.06188, 0.7048, 0.5036, 0.745, 0.5031, 0.7453, 0.6099, 0.7052, 0.6103, 0.5163, 0.2458, 0.4809, 0.2482, 0.4791, 0.2273, 0.5137, 0.225, 0.1949, 0.6739, 0.2345, 0.6765, 0.2239, 0.7293, 0.1874, 0.7269, 0.7054, 0.6743, 0.7455, 0.6739, 0.7456, 0.7266, 0.7055, 0.7269, 0.5274, 0.3261, 0.4876, 0.3287, 0.4831, 0.2755, 0.5198, 0.2731, 0.1803, 0.7829, 0.2156, 0.7852, 0.2174, 0.7911, 0.1796, 0.7886, 0.1839, 0.7542, 0.219, 0.7565, 0.2157, 0.7772, 0.1813, 0.775, 0.7863, 0.0346, 0.7463, 0.03476, 0.7463, 0.01393, 0.7863, 0.01378, 0.7056, 0.754, 0.7457, 0.7537, 0.7457, 0.7744, 0.7056, 0.7746, 0.9477, 0.5402, 0.9078, 0.5448, 0.9077, 0.5374, 0.9477, 0.5317, 0.7863, 0.005838, 0.7463, 0.005994, 0.7463, 0.0001614, 0.7863, 0.0, 0.7056, 0.7826, 0.7457, 0.7823, 0.7456, 0.7882, 0.7055, 0.7885, 0.5127, 0.2171, 0.4773, 0.2195, 0.4739, 0.2139, 0.512, 0.2114, 0.1772, 0.8058, 0.2535, 0.8108, 0.2705, 0.8177, 0.177, 0.8116, 0.5108, 0.2057, 0.4634, 0.2089, 0.4504, 0.2039, 0.5098, 0.2, 0.1784, 0.7943, 0.2258, 0.7974, 0.2366, 0.8039, 0.1774, 0.8, 0.8678, 0.5597, 0.8279, 0.5645, 0.8279, 0.5554, 0.8678, 0.5495, 0.8677, 0.5101, 0.8278, 0.5208, 0.8278, 0.5119, 0.8677, 0.4999, 0.8677, 0.5355, 0.8279, 0.5432, 0.8278, 0.5308, 0.8677, 0.5213, 0.9477, 0.5182, 0.9078, 0.5257, 0.9078, 0.5139, 0.9477, 0.5046, 0.5096, 0.1942, 0.4331, 0.1993, 0.4156, 0.1947, 0.5094, 0.1884, 0.8683, 0.2216, 0.9088, 0.2202, 0.9086, 0.2265, 0.868, 0.228, 0.9477, 0.4951, 0.9078, 0.5056, 0.9077, 0.4985, 0.9477, 0.4867, 0.5083, 0.1827, 0.4015, 0.1898, 0.3889, 0.1849, 0.5072, 0.177, 0.1759, 0.8173, 0.2825, 0.8243, 0.293, 0.8308, 0.1748, 0.823, 0.1725, 0.8402, 0.3123, 0.8494, 0.3164, 0.8555, 0.171, 0.8459, 0.5068, 0.1712, 0.3803, 0.1796, 0.3725, 0.1744, 0.5063, 0.1655, 0.1744, 0.8288, 0.3008, 0.8371, 0.3076, 0.8433, 0.1739, 0.8345, 0.868, 0.3543, 0.9082, 0.3538, 0.9081, 0.3598, 0.8679, 0.3604, 0.8674, 0.2466, 0.9081, 0.2449, 0.9079, 0.2511, 0.8673, 0.2528, 0.8678, 0.3663, 0.908, 0.3657, 0.9079, 0.3717, 0.8677, 0.3723, 0.8678, 0.2343, 0.9084, 0.2327, 0.9083, 0.2388, 0.8676, 0.2404, 0.5049, 0.1598, 0.365, 0.1691, 0.3579, 0.1638, 0.5034, 0.1541, 0.8671, 0.2588, 0.9079, 0.257, 0.9078, 0.263, 0.8671, 0.2648, 0.5029, 0.1484, 0.3525, 0.1583, 0.3477, 0.1529, 0.5025, 0.1426, 0.1705, 0.8516, 0.3208, 0.8616, 0.3248, 0.8676, 0.1701, 0.8574, 0.8677, 0.3782, 0.9079, 0.3776, 0.9078, 0.3835, 0.8676, 0.3841, 0.1684, 0.8746, 0.3302, 0.8853, 0.3311, 0.8912, 0.1678, 0.8804, 0.502, 0.1369, 0.3443, 0.1473, 0.3413, 0.1417, 0.5015, 0.1311, 0.1696, 0.8631, 0.3272, 0.8736, 0.3291, 0.8795, 0.1691, 0.8689, 0.8676, 0.39, 0.9078, 0.3893, 0.9077, 0.3951, 0.8675, 0.3958, 0.8669, 0.2824, 0.9077, 0.2805, 0.9076, 0.2864, 0.8669, 0.2882, 0.8675, 0.4016, 0.9077, 0.4009, 0.9077, 0.4067, 0.8675, 0.4074, 0.867, 0.2706, 0.9077, 0.2688, 0.9077, 0.2747, 0.867, 0.2765, 0.5008, 0.1254, 0.3389, 0.1361, 0.3368, 0.1305, 0.5002, 0.1196, 0.4987, 0.1024, 0.333, 0.1134, 0.3324, 0.1076, 0.4979, 0.09663, 0.4998, 0.1139, 0.3353, 0.1248, 0.3339, 0.1191, 0.4994, 0.1081, 0.1674, 0.8861, 0.3319, 0.897, 0.3324, 0.9028, 0.167, 0.8919, 0.8675, 0.4132, 0.9077, 0.4125, 0.9077, 0.4183, 0.8675, 0.419, 0.1648, 0.9091, 0.3293, 0.92, 0.3273, 0.9256, 0.164, 0.9148, 0.1663, 0.8976, 0.3318, 0.9086, 0.3309, 0.9143, 0.1655, 0.9034, 0.8675, 0.4247, 0.9077, 0.424, 0.9077, 0.4298, 0.8675, 0.4305, 0.8669, 0.294, 0.9077, 0.2921, 0.9077, 0.2978, 0.8669, 0.2997, 0.8672, 0.3164, 0.9079, 0.3146, 0.908, 0.3201, 0.8673, 0.3219, 0.8675, 0.4362, 0.9077, 0.4355, 0.9077, 0.4412, 0.8675, 0.4419, 0.867, 0.3053, 0.9077, 0.3035, 0.9078, 0.3091, 0.8671, 0.3109, 0.4972, 0.09089, 0.3325, 0.1018, 0.333, 0.096, 0.4964, 0.08516, 0.1632, 0.9321, 0.3175, 0.9423, 0.3139, 0.9479, 0.163, 0.9379, 0.496, 0.0794, 0.3353, 0.09007, 0.338, 0.0841, 0.4957, 0.07363, 0.1636, 0.9206, 0.3242, 0.9312, 0.3208, 0.9368, 0.1633, 0.9264, 0.8675, 0.4476, 0.9078, 0.4469, 0.9078, 0.4525, 0.8676, 0.4532, 0.8678, 0.47, 0.908, 0.4694, 0.908, 0.475, 0.8678, 0.4756, 0.8677, 0.4588, 0.9078, 0.4582, 0.9079, 0.4638, 0.8677, 0.4644, 0.8675, 0.3274, 0.9081, 0.3257, 0.9083, 0.3312, 0.8676, 0.3328, 0.4956, 0.06786, 0.3411, 0.07811, 0.3444, 0.07211, 0.4954, 0.06208, 0.8683, 0.3487, 0.9089, 0.3472, 0.9091, 0.3524, 0.8685, 0.3538, 0.8678, 0.3382, 0.9084, 0.3366, 0.9086, 0.3419, 0.868, 0.3435, 0.495, 0.05633, 0.3482, 0.06607, 0.3522, 0.06002, 0.4944, 0.05058, 0.1626, 0.9437, 0.3093, 0.9534, 0.3041, 0.9588, 0.162, 0.9494, 0.1598, 0.9666, 0.2818, 0.9747, 0.2734, 0.9799, 0.1595, 0.9724, 0.4934, 0.04486, 0.3572, 0.0539, 0.3628, 0.04775, 0.4925, 0.03914, 0.161, 0.9551, 0.2971, 0.9641, 0.2897, 0.9694, 0.1601, 0.9609, 0.8679, 0.4812, 0.9081, 0.4806, 0.9082, 0.4861, 0.868, 0.4867, 0.8787, 0.02547, 0.918, 0.03714, 0.9174, 0.04554, 0.8781, 0.03487, 0.8676, 0.2075, 0.8285, 0.194, 0.8288, 0.1881, 0.868, 0.2008, 0.8796, 0.01128, 0.9187, 0.02473, 0.9184, 0.03018, 0.8792, 0.0175, 0.4922, 0.03337, 0.37, 0.04148, 0.3777, 0.03519, 0.4919, 0.02761, 0.8771, 0.05111, 0.9166, 0.0597, 0.9156, 0.0753, 0.8761, 0.06878, 0.491, 0.02188, 0.3866, 0.02881, 0.3971, 0.02233, 0.49, 0.01616, 0.1586, 0.9781, 0.2629, 0.985, 0.2503, 0.99, 0.1576, 0.9838, 0.8685, 0.1931, 0.8292, 0.1814, 0.8297, 0.1736, 0.869, 0.1843, 0.8278, 0.1105, 0.8348, 0.08993, 0.8358, 0.1042, 0.8335, 0.1114, 0.4884, 0.01048, 0.4146, 0.01538, 0.434, 0.008668, 0.4867, 0.005162, 0.156, 0.9895, 0.2296, 0.9944, 0.2068, 0.9983, 0.1543, 0.9948, 0.8699, 0.1695, 0.8305, 0.1609, 0.8313, 0.1469, 0.8709, 0.1534, 0.8734, 0.1127, 0.8335, 0.1114, 0.8358, 0.1042, 0.8738, 0.106, 0.872, 0.1356, 0.8323, 0.1315, 0.835, 0.1187, 0.873, 0.1193, 0.8749, 0.08816, 0.9146, 0.09232, 0.9118, 0.1065, 0.8738, 0.106, 0.919, 0.1133, 0.9121, 0.1339, 0.9109, 0.121, 0.9133, 0.1138, 0.5797, 0.6987, 0.6373, 0.6949, 0.6418, 0.731, 0.5863, 0.7347, 0.7869, 0.4251, 0.8268, 0.4253, 0.8268, 0.4505, 0.787, 0.4502, 0.7045, 0.367, 0.6649, 0.3662, 0.6648, 0.3412, 0.7044, 0.342, 0.5695, 0.6357, 0.6277, 0.6319, 0.6318, 0.6569, 0.573, 0.6608, 0.2566, 0.2534, 0.2056, 0.25, 0.2121, 0.2416, 0.2587, 0.2447, 0.2473, 0.3013, 0.1895, 0.2975, 0.1982, 0.2616, 0.2539, 0.2653, 0.7044, 0.3041, 0.6648, 0.3034, 0.6648, 0.2673, 0.7044, 0.268, 0.787, 0.4884, 0.8268, 0.4887, 0.8268, 0.5251, 0.7869, 0.5248, 0.7868, 0.5594, 0.8267, 0.5596, 0.8278, 0.5739, 0.7868, 0.5717, 0.7046, 0.2557, 0.6649, 0.255, 0.665, 0.246, 0.7047, 0.2466, 0.7869, 0.5371, 0.8267, 0.5373, 0.8267, 0.5462, 0.7868, 0.546, 0.589, 0.7466, 0.64, 0.7432, 0.6377, 0.7522, 0.5911, 0.7553, 0.2649, 0.2002, 0.218, 0.1971, 0.2203, 0.1799, 0.2672, 0.183, 0.5931, 0.7686, 0.6388, 0.7655, 0.6408, 0.78, 0.595, 0.783, 0.2607, 0.2315, 0.2147, 0.2284, 0.2145, 0.2139, 0.2626, 0.217, 0.7047, 0.2333, 0.665, 0.2327, 0.665, 0.2183, 0.7047, 0.2189, 0.7047, 0.1678, 0.665, 0.1672, 0.665, 0.15, 0.7047, 0.1506, 0.7047, 0.2021, 0.665, 0.2015, 0.665, 0.1844, 0.7047, 0.185, 0.5413, 0.8382, 0.5437, 0.8554, 0.5334, 0.8561, 0.5311, 0.8389, 0.5973, 0.7998, 0.6431, 0.7968, 0.6454, 0.814, 0.5996, 0.817, 0.5506, 0.907, 0.5526, 0.9221, 0.5456, 0.9218, 0.5434, 0.9075, 0.5367, 0.8038, 0.539, 0.821, 0.5291, 0.8217, 0.5294, 0.8043, 0.6019, 0.8342, 0.6477, 0.8312, 0.65, 0.8484, 0.6043, 0.8514, 0.2695, 0.1658, 0.2226, 0.1627, 0.225, 0.1455, 0.2719, 0.1486, 0.2788, 0.09699, 0.2319, 0.09389, 0.2331, 0.07659, 0.2811, 0.07979, 0.6066, 0.8686, 0.6524, 0.8656, 0.6547, 0.8828, 0.6089, 0.8858, 0.2742, 0.1314, 0.2273, 0.1283, 0.2296, 0.1111, 0.2765, 0.1142, 0.7047, 0.1335, 0.665, 0.1329, 0.665, 0.1157, 0.7047, 0.1163, 0.9496, 0.3826, 0.9493, 0.4105, 0.9267, 0.4105, 0.927, 0.3826, 0.7047, 0.09915, 0.665, 0.09852, 0.665, 0.08135, 0.7047, 0.08198, 0.546, 0.8726, 0.5483, 0.8898, 0.5384, 0.8905, 0.5357, 0.8733, 0.6112, 0.903, 0.657, 0.9, 0.6593, 0.9172, 0.6136, 0.9202, 0.9167, 0.3826, 0.9164, 0.4105, 0.9082, 0.4105, 0.9084, 0.3826, 0.6159, 0.9374, 0.6617, 0.9344, 0.6638, 0.9502, 0.618, 0.9532, 0.2835, 0.06259, 0.2375, 0.05952, 0.2397, 0.04375, 0.2856, 0.04682, 0.7047, 0.06481, 0.665, 0.06418, 0.665, 0.04845, 0.7046, 0.04908, 0.2911, 0.02839, 0.253, 0.02584, 0.2644, 0.0208, 0.2945, 0.02283, 0.619, 0.9604, 0.6648, 0.9573, 0.6648, 0.9631, 0.6201, 0.9661, 0.2866, 0.03966, 0.2406, 0.03659, 0.2429, 0.03095, 0.2877, 0.03395, 0.7046, 0.04192, 0.665, 0.04129, 0.665, 0.03551, 0.7047, 0.03614, 0.9887, 0.6686, 0.9918, 0.6407, 1.0, 0.6407, 0.9981, 0.6687, 0.7049, 0.03, 0.6651, 0.02946, 0.6653, 0.02332, 0.7051, 0.02377, 0.9652, 0.6686, 0.9706, 0.6406, 0.9821, 0.6406, 0.9778, 0.6686, 0.6235, 0.9716, 0.6614, 0.9691, 0.657, 0.9752, 0.6269, 0.9772, 0.6301, 0.9943, 0.6436, 0.9934, 0.6436, 0.9983, 0.6307, 0.9994, 0.6283, 0.9829, 0.6501, 0.9814, 0.644, 0.9876, 0.6293, 0.9886, 0.2959, 0.01713, 0.2739, 0.01565, 0.282, 0.0104, 0.2969, 0.01141, 0.7054, 0.01734, 0.6656, 0.01699, 0.6658, 0.01072, 0.7057, 0.01098, 0.9799, 0.02797, 0.9794, 0.0, 0.9924, 0.001181, 0.9936, 0.02781, 0.2977, 0.00568, 0.2839, 0.004745, 0.2852, 0.0, 0.2983, 0.0006324, 0.7057, 0.005163, 0.6659, 0.004901, 0.6678, 8.58e-05, 0.7058, 0.0, 0.9813, 0.3818, 0.9813, 0.4097, 0.9744, 0.4084, 0.974, 0.3818, 0.9292, 0.6694, 0.9293, 0.6414, 0.9538, 0.6406, 0.9506, 0.6693, 0.1808, 0.1252, 0.1785, 0.1424, 0.154, 0.1408, 0.1563, 0.1236, 0.1762, 0.1596, 0.1741, 0.1746, 0.1493, 0.1746, 0.1516, 0.158, 0.9406, 0.08633, 0.9406, 0.1143, 0.92, 0.113, 0.919, 0.08633, 0.2043, 0.1962, 0.2022, 0.2112, 0.1954, 0.21, 0.197, 0.1957, 0.2136, 0.1274, 0.2112, 0.1446, 0.201, 0.1439, 0.2033, 0.1267, 0.977, 0.2425, 0.9771, 0.2705, 0.9702, 0.2691, 0.9699, 0.2425, 0.2182, 0.09298, 0.2159, 0.1102, 0.206, 0.1095, 0.211, 0.09247, 0.2089, 0.1618, 0.2066, 0.179, 0.1967, 0.1783, 0.1987, 0.1611, 0.9764, 0.4401, 0.9761, 0.4681, 0.9692, 0.4667, 0.9689, 0.4401, 0.1364, 0.08756, 0.1108, 0.08586, 0.1128, 0.07078, 0.1383, 0.07247, 0.1317, 0.122, 0.1294, 0.1392, 0.1078, 0.1377, 0.1102, 0.1205, 0.9435, 0.02878, 0.9432, 0.05674, 0.919, 0.05757, 0.9224, 0.02881, 0.5086, 0.8404, 0.5109, 0.8576, 0.4864, 0.8592, 0.484, 0.842, 0.9321, 0.3, 0.9321, 0.2721, 0.9568, 0.2713, 0.9537, 0.3, 0.5132, 0.8748, 0.5152, 0.8899, 0.4909, 0.8936, 0.4887, 0.8764, 0.9488, 0.5893, 0.9089, 0.5892, 0.9077, 0.5721, 0.9487, 0.5743, 0.9488, 0.6238, 0.9089, 0.6237, 0.9089, 0.6065, 0.9488, 0.6066, 0.4595, 0.8436, 0.4618, 0.8609, 0.4402, 0.8623, 0.4379, 0.8451, 0.9793, 0.1439, 0.9796, 0.1719, 0.9661, 0.1707, 0.9653, 0.144, 0.4641, 0.8781, 0.4665, 0.8953, 0.441, 0.897, 0.4426, 0.8795, 0.1271, 0.1564, 0.1248, 0.1728, 0.0994, 0.1713, 0.1055, 0.1549, 0.7856, 0.5887, 0.8256, 0.589, 0.8256, 0.6069, 0.7856, 0.6066, 0.9408, 0.1439, 0.9405, 0.1718, 0.9199, 0.1705, 0.919, 0.1439, 0.4688, 0.9125, 0.4902, 0.9111, 0.4911, 0.9255, 0.4707, 0.9275, 0.07908, 0.08376, 0.07698, 0.09878, 0.04977, 0.09625, 0.05036, 0.08183, 0.8678, 0.6325, 0.8278, 0.6325, 0.8278, 0.6145, 0.8678, 0.6145, 0.4556, 0.815, 0.43, 0.8167, 0.4286, 0.8067, 0.4542, 0.805, 0.06591, 0.1812, 0.06448, 0.1912, 0.03724, 0.1889, 0.03719, 0.1793, 0.1232, 0.185, 0.1446, 0.1864, 0.1423, 0.1959, 0.1218, 0.195, 0.9781, 0.2992, 0.9773, 0.2713, 0.998, 0.2722, 0.9999, 0.2988, 0.4115, 0.9163, 0.4134, 0.9313, 0.386, 0.9324, 0.3828, 0.9182, 0.9369, 0.4401, 0.9369, 0.4681, 0.9095, 0.4668, 0.9082, 0.4401, 0.7856, 0.6288, 0.8256, 0.629, 0.8236, 0.6482, 0.7856, 0.649, 0.9795, 0.0855, 0.9804, 0.1135, 0.9667, 0.1123, 0.9653, 0.0857, 0.8678, 0.5922, 0.8278, 0.5922, 0.8297, 0.573, 0.8678, 0.5721, 0.3983, 0.8188, 0.3996, 0.8288, 0.3722, 0.8302, 0.3696, 0.8207, 0.9379, 0.2425, 0.9377, 0.2705, 0.9104, 0.2692, 0.9091, 0.2425, 0.9377, 0.2145, 0.9379, 0.2425, 0.9091, 0.2425, 0.9104, 0.2159, 0.9699, 0.2137, 0.9669, 0.2425, 0.9379, 0.2425, 0.9377, 0.2145, 0.9669, 0.2425, 0.9699, 0.2713, 0.9377, 0.2705, 0.9379, 0.2425, 0.3969, 0.8088, 0.3983, 0.8188, 0.3696, 0.8207, 0.3696, 0.8111, 0.4286, 0.8067, 0.43, 0.8167, 0.3983, 0.8188, 0.3969, 0.8088, 0.43, 0.8167, 0.4318, 0.8287, 0.3996, 0.8288, 0.3983, 0.8188, 0.9077, 0.5922, 0.8678, 0.5922, 0.8678, 0.5721, 0.9058, 0.573, 0.9077, 0.6145, 0.8678, 0.6145, 0.8678, 0.5922, 0.9077, 0.5922, 0.8678, 0.6145, 0.8278, 0.6145, 0.8278, 0.5922, 0.8678, 0.5922, 0.9791, 0.05757, 0.9795, 0.0855, 0.9653, 0.0857, 0.9655, 0.05907, 0.9928, 0.05875, 0.9941, 0.08536, 0.9795, 0.0855, 0.9791, 0.05757, 0.9941, 0.08536, 0.9941, 0.112, 0.9804, 0.1135, 0.9795, 0.0855, 0.7457, 0.629, 0.7856, 0.6288, 0.7856, 0.649, 0.7476, 0.6481, 0.7457, 0.6068, 0.7856, 0.6066, 0.7856, 0.6288, 0.7457, 0.629, 0.7856, 0.6066, 0.8256, 0.6069, 0.8256, 0.629, 0.7856, 0.6288, 0.9369, 0.4121, 0.9369, 0.4401, 0.9082, 0.4401, 0.9095, 0.4135, 0.9689, 0.4113, 0.9656, 0.4401, 0.9369, 0.4401, 0.9369, 0.4121, 0.9656, 0.4401, 0.9689, 0.4689, 0.9369, 0.4681, 0.9369, 0.4401, 0.4094, 0.9012, 0.4115, 0.9163, 0.3828, 0.9182, 0.3822, 0.9038, 0.441, 0.897, 0.4432, 0.9142, 0.4115, 0.9163, 0.4094, 0.9012, 0.4432, 0.9142, 0.4452, 0.9292, 0.4134, 0.9313, 0.4115, 0.9163, 0.9793, 0.3272, 0.9781, 0.2992, 0.9999, 0.2988, 0.9999, 0.3255, 0.9588, 0.3262, 0.9568, 0.2996, 0.9781, 0.2992, 0.9793, 0.3272, 0.9568, 0.2996, 0.9569, 0.273, 0.9773, 0.2713, 0.9781, 0.2992, 0.09762, 0.1833, 0.1232, 0.185, 0.1218, 0.195, 0.0962, 0.1933, 0.0994, 0.1713, 0.1248, 0.1728, 0.1232, 0.185, 0.09762, 0.1833, 0.1248, 0.1728, 0.1493, 0.1746, 0.1446, 0.1864, 0.1232, 0.185, 0.06719, 0.1712, 0.06591, 0.1812, 0.03719, 0.1793, 0.03982, 0.1698, 0.0994, 0.1713, 0.09762, 0.1833, 0.06591, 0.1812, 0.06719, 0.1712, 0.09762, 0.1833, 0.0962, 0.1933, 0.06448, 0.1912, 0.06591, 0.1812, 0.477, 0.8136, 0.4556, 0.815, 0.4542, 0.805, 0.4747, 0.8041, 0.4817, 0.8254, 0.4573, 0.8272, 0.4556, 0.815, 0.477, 0.8136, 0.4573, 0.8272, 0.4318, 0.8287, 0.43, 0.8167, 0.4556, 0.815, 0.9077, 0.6325, 0.8678, 0.6325, 0.8678, 0.6145, 0.9077, 0.6145, 0.9058, 0.6469, 0.8678, 0.6476, 0.8678, 0.6325, 0.9077, 0.6325, 0.8678, 0.6476, 0.8297, 0.6469, 0.8278, 0.6325, 0.8678, 0.6325, 0.08104, 0.06868, 0.07908, 0.08376, 0.05036, 0.08183, 0.05364, 0.06758, 0.1128, 0.07078, 0.1108, 0.08586, 0.07908, 0.08376, 0.08104, 0.06868, 0.1108, 0.08586, 0.1086, 0.1031, 0.07698, 0.09878, 0.07908, 0.08376, 0.4432, 0.9142, 0.4688, 0.9125, 0.4707, 0.9275, 0.4452, 0.9292, 0.441, 0.897, 0.4665, 0.8953, 0.4688, 0.9125, 0.4432, 0.9142, 0.4665, 0.8953, 0.4909, 0.8936, 0.4902, 0.9111, 0.4688, 0.9125, 0.9405, 0.1159, 0.9408, 0.1439, 0.919, 0.1439, 0.9199, 0.1173, 0.9653, 0.1151, 0.9626, 0.1439, 0.9408, 0.1439, 0.9405, 0.1159, 0.9626, 0.1439, 0.9653, 0.1726, 0.9405, 0.1718, 0.9408, 0.1439, 0.7457, 0.5889, 0.7856, 0.5887, 0.7856, 0.6066, 0.7457, 0.6068, 0.7476, 0.5747, 0.7856, 0.5739, 0.7856, 0.5887, 0.7457, 0.5889, 0.7856, 0.5739, 0.8236, 0.5748, 0.8256, 0.589, 0.7856, 0.5887, 0.1294, 0.1392, 0.1271, 0.1564, 0.1055, 0.1549, 0.1078, 0.1377, 0.154, 0.1408, 0.1516, 0.158, 0.1271, 0.1564, 0.1294, 0.1392, 0.1516, 0.158, 0.1493, 0.1746, 0.1248, 0.1728, 0.1271, 0.1564, 0.4618, 0.8609, 0.4641, 0.8781, 0.4426, 0.8795, 0.4402, 0.8623, 0.4864, 0.8592, 0.4887, 0.8764, 0.4641, 0.8781, 0.4618, 0.8609, 0.4887, 0.8764, 0.4909, 0.8936, 0.4665, 0.8953, 0.4641, 0.8781, 0.9796, 0.116, 0.9793, 0.1439, 0.9653, 0.144, 0.9661, 0.1174, 0.9964, 0.1151, 0.9932, 0.1438, 0.9793, 0.1439, 0.9796, 0.116, 0.9932, 0.1438, 0.9964, 0.1726, 0.9796, 0.1719, 0.9793, 0.1439, 0.4573, 0.8272, 0.4595, 0.8436, 0.4379, 0.8451, 0.4318, 0.8287, 0.4817, 0.8254, 0.484, 0.842, 0.4595, 0.8436, 0.4573, 0.8272, 0.484, 0.842, 0.4864, 0.8592, 0.4618, 0.8609, 0.4595, 0.8436, 0.9887, 0.6238, 0.9488, 0.6238, 0.9488, 0.6066, 0.9887, 0.6065, 0.9898, 0.6406, 0.9487, 0.6391, 0.9488, 0.6238, 0.9887, 0.6238, 0.9487, 0.6391, 0.9077, 0.6405, 0.9089, 0.6237, 0.9488, 0.6238, 0.9887, 0.5892, 0.9488, 0.5893, 0.9487, 0.5743, 0.9898, 0.5721, 0.9887, 0.6065, 0.9488, 0.6066, 0.9488, 0.5893, 0.9887, 0.5892, 0.9488, 0.6066, 0.9089, 0.6065, 0.9089, 0.5892, 0.9488, 0.5893, 0.5109, 0.8576, 0.5132, 0.8748, 0.4887, 0.8764, 0.4864, 0.8592, 0.5334, 0.8561, 0.5357, 0.8733, 0.5132, 0.8748, 0.5109, 0.8576, 0.5357, 0.8733, 0.5384, 0.8905, 0.5152, 0.8899, 0.5132, 0.8748, 0.9321, 0.328, 0.9321, 0.3, 0.9537, 0.3, 0.9568, 0.3288, 0.9091, 0.3288, 0.9106, 0.3, 0.9321, 0.3, 0.9321, 0.328, 0.9106, 0.3, 0.9091, 0.2713, 0.9321, 0.2721, 0.9321, 0.3, 0.5065, 0.8254, 0.5086, 0.8404, 0.484, 0.842, 0.4817, 0.8254, 0.5291, 0.8217, 0.5311, 0.8389, 0.5086, 0.8404, 0.5065, 0.8254, 0.5311, 0.8389, 0.5334, 0.8561, 0.5109, 0.8576, 0.5086, 0.8404, 0.9432, 0.0007975, 0.9435, 0.02878, 0.9224, 0.02881, 0.919, 2.334e-05, 0.9664, 0.0, 0.9653, 0.02878, 0.9435, 0.02878, 0.9432, 0.0007975, 0.9653, 0.02878, 0.9664, 0.05754, 0.9432, 0.05674, 0.9435, 0.02878, 0.134, 0.1048, 0.1317, 0.122, 0.1102, 0.1205, 0.1086, 0.1031, 0.1585, 0.1064, 0.1563, 0.1236, 0.1317, 0.122, 0.134, 0.1048, 0.1563, 0.1236, 0.154, 0.1408, 0.1294, 0.1392, 0.1317, 0.122, 0.1578, 0.08895, 0.1364, 0.08756, 0.1383, 0.07247, 0.1587, 0.07454, 0.1585, 0.1064, 0.134, 0.1048, 0.1364, 0.08756, 0.1578, 0.08895, 0.134, 0.1048, 0.1086, 0.1031, 0.1108, 0.08586, 0.1364, 0.08756, 0.9761, 0.4121, 0.9764, 0.4401, 0.9689, 0.4401, 0.9692, 0.4135, 0.989, 0.4113, 0.9839, 0.4401, 0.9764, 0.4401, 0.9761, 0.4121, 0.9839, 0.4401, 0.989, 0.4689, 0.9761, 0.4681, 0.9764, 0.4401, 0.2112, 0.1446, 0.2089, 0.1618, 0.1987, 0.1611, 0.201, 0.1439, 0.225, 0.1455, 0.2226, 0.1627, 0.2089, 0.1618, 0.2112, 0.1446, 0.2226, 0.1627, 0.2203, 0.1799, 0.2066, 0.179, 0.2089, 0.1618, 0.2202, 0.0779, 0.2182, 0.09298, 0.211, 0.09247, 0.2132, 0.07815, 0.2331, 0.07659, 0.2319, 0.09389, 0.2182, 0.09298, 0.2202, 0.0779, 0.2319, 0.09389, 0.2296, 0.1111, 0.2159, 0.1102, 0.2182, 0.09298, 0.9771, 0.2145, 0.977, 0.2425, 0.9699, 0.2425, 0.9702, 0.2159, 0.9897, 0.2137, 0.9842, 0.2425, 0.977, 0.2425, 0.9771, 0.2145, 0.9842, 0.2425, 0.9897, 0.2713, 0.9771, 0.2705, 0.977, 0.2425, 0.2159, 0.1102, 0.2136, 0.1274, 0.2033, 0.1267, 0.206, 0.1095, 0.2296, 0.1111, 0.2273, 0.1283, 0.2136, 0.1274, 0.2159, 0.1102, 0.2273, 0.1283, 0.225, 0.1455, 0.2112, 0.1446, 0.2136, 0.1274, 0.2066, 0.179, 0.2043, 0.1962, 0.197, 0.1957, 0.1967, 0.1783, 0.2203, 0.1799, 0.218, 0.1971, 0.2043, 0.1962, 0.2066, 0.179, 0.218, 0.1971, 0.2145, 0.2139, 0.2022, 0.2112, 0.2043, 0.1962, 0.9406, 0.05835, 0.9406, 0.08633, 0.919, 0.08633, 0.92, 0.05969, 0.9653, 0.05757, 0.9623, 0.08635, 0.9406, 0.08633, 0.9406, 0.05835, 0.9623, 0.08635, 0.9653, 0.1151, 0.9406, 0.1143, 0.9406, 0.08633, 0.1785, 0.1424, 0.1762, 0.1596, 0.1516, 0.158, 0.154, 0.1408, 0.201, 0.1439, 0.1987, 0.1611, 0.1762, 0.1596, 0.1785, 0.1424, 0.1987, 0.1611, 0.1967, 0.1783, 0.1741, 0.1746, 0.1762, 0.1596, 0.1828, 0.1101, 0.1808, 0.1252, 0.1563, 0.1236, 0.1585, 0.1064, 0.206, 0.1095, 0.2033, 0.1267, 0.1808, 0.1252, 0.1828, 0.1101, 0.2033, 0.1267, 0.201, 0.1439, 0.1785, 0.1424, 0.1808, 0.1252, 0.9293, 0.6973, 0.9292, 0.6694, 0.9506, 0.6693, 0.9538, 0.6981, 0.9087, 0.696, 0.9077, 0.6694, 0.9292, 0.6694, 0.9293, 0.6973, 0.9077, 0.6694, 0.9087, 0.6427, 0.9293, 0.6414, 0.9292, 0.6694, 0.9812, 0.3538, 0.9813, 0.3818, 0.974, 0.3818, 0.9743, 0.3551, 0.9894, 0.3538, 0.9896, 0.3818, 0.9813, 0.3818, 0.9812, 0.3538, 0.9896, 0.3818, 0.9895, 0.4097, 0.9813, 0.4097, 0.9813, 0.3818, 0.7457, 0.005113, 0.7057, 0.005163, 0.7058, 0.0, 0.7438, 0.0002872, 0.7457, 0.01093, 0.7057, 0.01098, 0.7057, 0.005163, 0.7457, 0.005113, 0.7057, 0.01098, 0.6658, 0.01072, 0.6659, 0.004901, 0.7057, 0.005163, 0.3112, 0.006554, 0.2977, 0.00568, 0.2983, 0.0006324, 0.3112, 0.001722, 0.3116, 0.01236, 0.2969, 0.01141, 0.2977, 0.00568, 0.3112, 0.006554, 0.2969, 0.01141, 0.282, 0.0104, 0.2839, 0.004745, 0.2977, 0.00568, 0.9807, 0.05594, 0.9799, 0.02797, 0.9936, 0.02781, 0.9936, 0.05445, 0.9677, 0.05476, 0.9664, 0.02813, 0.9799, 0.02797, 0.9807, 0.05594, 0.9664, 0.02813, 0.9665, 0.001485, 0.9794, 0.0, 0.9799, 0.02797, 0.7454, 0.0172, 0.7054, 0.01734, 0.7057, 0.01098, 0.7457, 0.01093, 0.7451, 0.02353, 0.7051, 0.02377, 0.7054, 0.01734, 0.7454, 0.0172, 0.7051, 0.02377, 0.6653, 0.02332, 0.6656, 0.01699, 0.7054, 0.01734, 0.3177, 0.01855, 0.2959, 0.01713, 0.2969, 0.01141, 0.3116, 0.01236, 0.3246, 0.02479, 0.2945, 0.02283, 0.2959, 0.01713, 0.3177, 0.01855, 0.2945, 0.02283, 0.2644, 0.0208, 0.2739, 0.01565, 0.2959, 0.01713, 0.6063, 0.9844, 0.6283, 0.9829, 0.6293, 0.9886, 0.6144, 0.9896, 0.5968, 0.9792, 0.6269, 0.9772, 0.6283, 0.9829, 0.6063, 0.9844, 0.6269, 0.9772, 0.657, 0.9752, 0.6501, 0.9814, 0.6283, 0.9829, 0.6163, 0.9953, 0.6301, 0.9943, 0.6307, 0.9994, 0.6176, 1.0, 0.6144, 0.9896, 0.6293, 0.9886, 0.6301, 0.9943, 0.6163, 0.9953, 0.6293, 0.9886, 0.644, 0.9876, 0.6436, 0.9934, 0.6301, 0.9943, 0.5854, 0.9742, 0.6235, 0.9716, 0.6269, 0.9772, 0.5968, 0.9792, 0.5753, 0.9691, 0.6201, 0.9661, 0.6235, 0.9716, 0.5854, 0.9742, 0.6201, 0.9661, 0.6648, 0.9631, 0.6614, 0.9691, 0.6235, 0.9716, 0.9706, 0.6965, 0.9652, 0.6686, 0.9778, 0.6686, 0.9821, 0.6966, 0.9603, 0.6965, 0.9538, 0.6685, 0.9652, 0.6686, 0.9706, 0.6965, 0.9538, 0.6685, 0.9603, 0.6406, 0.9706, 0.6406, 0.9652, 0.6686, 0.745, 0.02967, 0.7049, 0.03, 0.7051, 0.02377, 0.7451, 0.02353, 0.7448, 0.03572, 0.7047, 0.03614, 0.7049, 0.03, 0.745, 0.02967, 0.7047, 0.03614, 0.665, 0.03551, 0.6651, 0.02946, 0.7049, 0.03, 0.9918, 0.6966, 0.9887, 0.6686, 0.9981, 0.6687, 1.0, 0.6966, 0.9821, 0.6966, 0.9778, 0.6686, 0.9887, 0.6686, 0.9918, 0.6966, 0.9778, 0.6686, 0.9821, 0.6406, 0.9918, 0.6407, 0.9887, 0.6686, 0.7448, 0.04151, 0.7046, 0.04192, 0.7047, 0.03614, 0.7448, 0.03572, 0.7448, 0.04866, 0.7046, 0.04908, 0.7046, 0.04192, 0.7448, 0.04151, 0.7046, 0.04908, 0.665, 0.04845, 0.665, 0.04129, 0.7046, 0.04192, 0.3324, 0.04266, 0.2866, 0.03966, 0.2877, 0.03395, 0.3324, 0.03688, 0.3314, 0.04983, 0.2856, 0.04682, 0.2866, 0.03966, 0.3324, 0.04266, 0.2856, 0.04682, 0.2397, 0.04375, 0.2406, 0.03659, 0.2866, 0.03966, 0.573, 0.9634, 0.619, 0.9604, 0.6201, 0.9661, 0.5753, 0.9691, 0.5721, 0.9562, 0.618, 0.9532, 0.619, 0.9604, 0.573, 0.9634, 0.618, 0.9532, 0.6638, 0.9502, 0.6648, 0.9573, 0.619, 0.9604, 0.3291, 0.03087, 0.2911, 0.02839, 0.2945, 0.02283, 0.3246, 0.02479, 0.3324, 0.03688, 0.2877, 0.03395, 0.2911, 0.02839, 0.3291, 0.03087, 0.2877, 0.03395, 0.2429, 0.03095, 0.253, 0.02584, 0.2911, 0.02839, 0.7448, 0.06439, 0.7047, 0.06481, 0.7046, 0.04908, 0.7448, 0.04866, 0.7448, 0.08156, 0.7047, 0.08198, 0.7047, 0.06481, 0.7448, 0.06439, 0.7047, 0.08198, 0.665, 0.08135, 0.665, 0.06418, 0.7047, 0.06481, 0.3293, 0.0656, 0.2835, 0.06259, 0.2856, 0.04682, 0.3314, 0.04983, 0.3269, 0.0828, 0.2811, 0.07979, 0.2835, 0.06259, 0.3293, 0.0656, 0.2811, 0.07979, 0.2331, 0.07659, 0.2375, 0.05952, 0.2835, 0.06259, 0.5699, 0.9405, 0.6159, 0.9374, 0.618, 0.9532, 0.5721, 0.9562, 0.5655, 0.9234, 0.6136, 0.9202, 0.6159, 0.9374, 0.5699, 0.9405, 0.6136, 0.9202, 0.6593, 0.9172, 0.6617, 0.9344, 0.6159, 0.9374, 0.9164, 0.3546, 0.9167, 0.3826, 0.9084, 0.3826, 0.9082, 0.3546, 0.9267, 0.3546, 0.927, 0.3826, 0.9167, 0.3826, 0.9164, 0.3546, 0.927, 0.3826, 0.9267, 0.4105, 0.9164, 0.4105, 0.9167, 0.3826, 0.5643, 0.9061, 0.6112, 0.903, 0.6136, 0.9202, 0.5655, 0.9234, 0.562, 0.8889, 0.6089, 0.8858, 0.6112, 0.903, 0.5643, 0.9061, 0.6089, 0.8858, 0.6547, 0.8828, 0.657, 0.9, 0.6112, 0.903, 0.5437, 0.8554, 0.546, 0.8726, 0.5357, 0.8733, 0.5334, 0.8561, 0.5574, 0.8545, 0.5597, 0.8717, 0.546, 0.8726, 0.5437, 0.8554, 0.5597, 0.8717, 0.562, 0.8889, 0.5483, 0.8898, 0.546, 0.8726, 0.7448, 0.09873, 0.7047, 0.09915, 0.7047, 0.08198, 0.7448, 0.08156, 0.7448, 0.1159, 0.7047, 0.1163, 0.7047, 0.09915, 0.7448, 0.09873, 0.7047, 0.1163, 0.665, 0.1157, 0.665, 0.09852, 0.7047, 0.09915, 0.9493, 0.3546, 0.9496, 0.3826, 0.927, 0.3826, 0.9267, 0.3546, 0.974, 0.3538, 0.9712, 0.3826, 0.9496, 0.3826, 0.9493, 0.3546, 0.9712, 0.3826, 0.974, 0.4113, 0.9493, 0.4105, 0.9496, 0.3826, 0.7448, 0.1331, 0.7047, 0.1335, 0.7047, 0.1163, 0.7448, 0.1159, 0.7448, 0.1502, 0.7047, 0.1506, 0.7047, 0.1335, 0.7448, 0.1331, 0.7047, 0.1506, 0.665, 0.15, 0.665, 0.1329, 0.7047, 0.1335, 0.32, 0.1344, 0.2742, 0.1314, 0.2765, 0.1142, 0.3223, 0.1172, 0.3176, 0.1516, 0.2719, 0.1486, 0.2742, 0.1314, 0.32, 0.1344, 0.2719, 0.1486, 0.225, 0.1455, 0.2273, 0.1283, 0.2742, 0.1314, 0.5597, 0.8717, 0.6066, 0.8686, 0.6089, 0.8858, 0.562, 0.8889, 0.5574, 0.8545, 0.6043, 0.8514, 0.6066, 0.8686, 0.5597, 0.8717, 0.6043, 0.8514, 0.65, 0.8484, 0.6524, 0.8656, 0.6066, 0.8686, 0.3246, 0.1, 0.2788, 0.09699, 0.2811, 0.07979, 0.3269, 0.0828, 0.3223, 0.1172, 0.2765, 0.1142, 0.2788, 0.09699, 0.3246, 0.1, 0.2765, 0.1142, 0.2296, 0.1111, 0.2319, 0.09389, 0.2788, 0.09699, 0.3153, 0.1688, 0.2695, 0.1658, 0.2719, 0.1486, 0.3176, 0.1516, 0.313, 0.186, 0.2672, 0.183, 0.2695, 0.1658, 0.3153, 0.1688, 0.2672, 0.183, 0.2203, 0.1799, 0.2226, 0.1627, 0.2695, 0.1658, 0.555, 0.8373, 0.6019, 0.8342, 0.6043, 0.8514, 0.5574, 0.8545, 0.5527, 0.8201, 0.5996, 0.817, 0.6019, 0.8342, 0.555, 0.8373, 0.5996, 0.817, 0.6454, 0.814, 0.6477, 0.8312, 0.6019, 0.8342, 0.5346, 0.7888, 0.5367, 0.8038, 0.5294, 0.8043, 0.5278, 0.79, 0.5469, 0.7861, 0.5504, 0.8029, 0.5367, 0.8038, 0.5346, 0.7888, 0.5504, 0.8029, 0.5527, 0.8201, 0.539, 0.821, 0.5367, 0.8038, 0.5483, 0.8898, 0.5506, 0.907, 0.5434, 0.9075, 0.5384, 0.8905, 0.562, 0.8889, 0.5643, 0.9061, 0.5506, 0.907, 0.5483, 0.8898, 0.5643, 0.9061, 0.5655, 0.9234, 0.5526, 0.9221, 0.5506, 0.907, 0.5504, 0.8029, 0.5973, 0.7998, 0.5996, 0.817, 0.5527, 0.8201, 0.5469, 0.7861, 0.595, 0.783, 0.5973, 0.7998, 0.5504, 0.8029, 0.595, 0.783, 0.6408, 0.78, 0.6431, 0.7968, 0.5973, 0.7998, 0.539, 0.821, 0.5413, 0.8382, 0.5311, 0.8389, 0.5291, 0.8217, 0.5527, 0.8201, 0.555, 0.8373, 0.5413, 0.8382, 0.539, 0.821, 0.555, 0.8373, 0.5574, 0.8545, 0.5437, 0.8554, 0.5413, 0.8382, 0.7448, 0.2017, 0.7047, 0.2021, 0.7047, 0.185, 0.7448, 0.1846, 0.7449, 0.2185, 0.7047, 0.2189, 0.7047, 0.2021, 0.7448, 0.2017, 0.7047, 0.2189, 0.665, 0.2183, 0.665, 0.2015, 0.7047, 0.2021, 0.7448, 0.1674, 0.7047, 0.1678, 0.7047, 0.1506, 0.7448, 0.1502, 0.7448, 0.1846, 0.7047, 0.185, 0.7047, 0.1678, 0.7448, 0.1674, 0.7047, 0.185, 0.665, 0.1844, 0.665, 0.1672, 0.7047, 0.1678, 0.7449, 0.2329, 0.7047, 0.2333, 0.7047, 0.2189, 0.7449, 0.2185, 0.7448, 0.2462, 0.7047, 0.2466, 0.7047, 0.2333, 0.7449, 0.2329, 0.7047, 0.2466, 0.665, 0.246, 0.665, 0.2327, 0.7047, 0.2333, 0.3065, 0.2345, 0.2607, 0.2315, 0.2626, 0.217, 0.3084, 0.22, 0.3053, 0.2478, 0.2587, 0.2447, 0.2607, 0.2315, 0.3065, 0.2345, 0.2587, 0.2447, 0.2121, 0.2416, 0.2147, 0.2284, 0.2607, 0.2315, 0.5471, 0.7716, 0.5931, 0.7686, 0.595, 0.783, 0.5469, 0.7861, 0.5445, 0.7584, 0.5911, 0.7553, 0.5931, 0.7686, 0.5471, 0.7716, 0.5911, 0.7553, 0.6377, 0.7522, 0.6388, 0.7655, 0.5931, 0.7686, 0.3107, 0.2032, 0.2649, 0.2002, 0.2672, 0.183, 0.313, 0.186, 0.3084, 0.22, 0.2626, 0.217, 0.2649, 0.2002, 0.3107, 0.2032, 0.2626, 0.217, 0.2145, 0.2139, 0.218, 0.1971, 0.2649, 0.2002, 0.538, 0.75, 0.589, 0.7466, 0.5911, 0.7553, 0.5445, 0.7584, 0.5306, 0.7384, 0.5863, 0.7347, 0.589, 0.7466, 0.538, 0.75, 0.5863, 0.7347, 0.6418, 0.731, 0.64, 0.7432, 0.589, 0.7466, 0.7469, 0.5373, 0.7869, 0.5371, 0.7868, 0.546, 0.7468, 0.5462, 0.7469, 0.5251, 0.7869, 0.5248, 0.7869, 0.5371, 0.7469, 0.5373, 0.7869, 0.5248, 0.8268, 0.5251, 0.8267, 0.5373, 0.7869, 0.5371, 0.7447, 0.2552, 0.7046, 0.2557, 0.7047, 0.2466, 0.7448, 0.2462, 0.7446, 0.2675, 0.7044, 0.268, 0.7046, 0.2557, 0.7447, 0.2552, 0.7044, 0.268, 0.6648, 0.2673, 0.6649, 0.255, 0.7046, 0.2557, 0.7468, 0.5596, 0.7868, 0.5594, 0.7868, 0.5717, 0.7457, 0.5739, 0.7468, 0.5462, 0.7868, 0.546, 0.7868, 0.5594, 0.7468, 0.5596, 0.7868, 0.546, 0.8267, 0.5462, 0.8267, 0.5596, 0.7868, 0.5594, 0.7469, 0.4887, 0.787, 0.4884, 0.7869, 0.5248, 0.7469, 0.5251, 0.7469, 0.4505, 0.787, 0.4502, 0.787, 0.4884, 0.7469, 0.4887, 0.787, 0.4502, 0.8268, 0.4505, 0.8268, 0.4887, 0.787, 0.4884, 0.7446, 0.3036, 0.7044, 0.3041, 0.7044, 0.268, 0.7446, 0.2675, 0.7446, 0.3414, 0.7044, 0.342, 0.7044, 0.3041, 0.7446, 0.3036, 0.7044, 0.342, 0.6648, 0.3412, 0.6648, 0.3034, 0.7044, 0.3041, 0.3049, 0.3051, 0.2473, 0.3013, 0.2539, 0.2653, 0.3094, 0.269, 0.2995, 0.3431, 0.2406, 0.3392, 0.2473, 0.3013, 0.3049, 0.3051, 0.2406, 0.3392, 0.1816, 0.3353, 0.1895, 0.2975, 0.2473, 0.3013, 0.3076, 0.2568, 0.2566, 0.2534, 0.2587, 0.2447, 0.3053, 0.2478, 0.3094, 0.269, 0.2539, 0.2653, 0.2566, 0.2534, 0.3076, 0.2568, 0.2539, 0.2653, 0.1982, 0.2616, 0.2056, 0.25, 0.2566, 0.2534, 0.5111, 0.6396, 0.5695, 0.6357, 0.573, 0.6608, 0.5139, 0.6647, 0.5085, 0.605, 0.565, 0.6013, 0.5695, 0.6357, 0.5111, 0.6396, 0.565, 0.6013, 0.6213, 0.5976, 0.6277, 0.6319, 0.5695, 0.6357, 0.7447, 0.3664, 0.7045, 0.367, 0.7044, 0.342, 0.7446, 0.3414, 0.7447, 0.4006, 0.7045, 0.4012, 0.7045, 0.367, 0.7447, 0.3664, 0.7045, 0.4012, 0.6649, 0.4004, 0.6649, 0.3662, 0.7045, 0.367, 0.7469, 0.4253, 0.7869, 0.4251, 0.787, 0.4502, 0.7469, 0.4505, 0.7469, 0.3909, 0.7869, 0.3906, 0.7869, 0.4251, 0.7469, 0.4253, 0.7869, 0.3906, 0.8267, 0.3909, 0.8268, 0.4253, 0.7869, 0.4251, 0.5219, 0.7025, 0.5797, 0.6987, 0.5863, 0.7347, 0.5306, 0.7384, 0.5139, 0.6647, 0.573, 0.6608, 0.5797, 0.6987, 0.5219, 0.7025, 0.573, 0.6608, 0.6318, 0.6569, 0.6373, 0.6949, 0.5797, 0.6987, 0.9146, 0.09232, 0.919, 0.1133, 0.9133, 0.1138, 0.9118, 0.1065, 0.5392, 0.001697, 0.4867, 0.005162, 0.4851, 0.001937, 0.5146, 0.0, 0.4867, 0.005162, 0.434, 0.008668, 0.4555, 0.003917, 0.4851, 0.001937, 0.8348, 0.08993, 0.8749, 0.08816, 0.8738, 0.106, 0.8358, 0.1042, 0.8358, 0.07291, 0.8761, 0.06878, 0.8749, 0.08816, 0.8348, 0.08993, 0.8761, 0.06878, 0.9156, 0.0753, 0.9146, 0.09232, 0.8749, 0.08816, 0.9121, 0.1339, 0.872, 0.1356, 0.873, 0.1193, 0.9109, 0.121, 0.9111, 0.1492, 0.8709, 0.1534, 0.872, 0.1356, 0.9121, 0.1339, 0.8709, 0.1534, 0.8313, 0.1469, 0.8323, 0.1315, 0.872, 0.1356, 0.9133, 0.1138, 0.8734, 0.1127, 0.8738, 0.106, 0.9118, 0.1065, 0.9109, 0.121, 0.873, 0.1193, 0.8734, 0.1127, 0.9133, 0.1138, 0.873, 0.1193, 0.835, 0.1187, 0.8335, 0.1114, 0.8734, 0.1127, 0.9103, 0.1633, 0.8699, 0.1695, 0.8709, 0.1534, 0.9111, 0.1492, 0.9095, 0.176, 0.869, 0.1843, 0.8699, 0.1695, 0.9103, 0.1633, 0.869, 0.1843, 0.8297, 0.1736, 0.8305, 0.1609, 0.8699, 0.1695, 0.08225, 0.9846, 0.156, 0.9895, 0.1543, 0.9948, 0.1016, 0.9913, 0.06475, 0.9777, 0.1576, 0.9838, 0.156, 0.9895, 0.08225, 0.9846, 0.1576, 0.9838, 0.2503, 0.99, 0.2296, 0.9944, 0.156, 0.9895, 0.562, 0.005622, 0.4884, 0.01048, 0.4867, 0.005162, 0.5392, 0.001697, 0.5827, 0.01003, 0.49, 0.01616, 0.4884, 0.01048, 0.562, 0.005622, 0.49, 0.01616, 0.3971, 0.02233, 0.4146, 0.01538, 0.4884, 0.01048, 0.8323, 0.1315, 0.8278, 0.1105, 0.8335, 0.1114, 0.835, 0.1187, 0.1016, 0.9913, 0.1543, 0.9948, 0.1527, 0.9981, 0.1231, 0.9961, 0.1543, 0.9948, 0.2068, 0.9983, 0.1822, 1.0, 0.1527, 0.9981, 0.909, 0.1838, 0.8685, 0.1931, 0.869, 0.1843, 0.9095, 0.176, 0.9086, 0.1905, 0.868, 0.2008, 0.8685, 0.1931, 0.909, 0.1838, 0.868, 0.2008, 0.8288, 0.1881, 0.8292, 0.1814, 0.8685, 0.1931, 0.05422, 0.9712, 0.1586, 0.9781, 0.1576, 0.9838, 0.06475, 0.9777, 0.04535, 0.9648, 0.1595, 0.9724, 0.1586, 0.9781, 0.05422, 0.9712, 0.1595, 0.9724, 0.2734, 0.9799, 0.2629, 0.985, 0.1586, 0.9781, 0.5953, 0.01498, 0.491, 0.02188, 0.49, 0.01616, 0.5827, 0.01003, 0.6058, 0.02007, 0.4919, 0.02761, 0.491, 0.02188, 0.5953, 0.01498, 0.4919, 0.02761, 0.3777, 0.03519, 0.3866, 0.02881, 0.491, 0.02188, 0.8368, 0.05732, 0.8771, 0.05111, 0.8761, 0.06878, 0.8358, 0.07291, 0.8377, 0.04315, 0.8781, 0.03487, 0.8771, 0.05111, 0.8368, 0.05732, 0.8781, 0.03487, 0.9174, 0.04554, 0.9166, 0.0597, 0.8771, 0.05111, 0.6142, 0.0253, 0.4922, 0.03337, 0.4919, 0.02761, 0.6058, 0.02007, 0.622, 0.03057, 0.4925, 0.03914, 0.4922, 0.03337, 0.6142, 0.0253, 0.4925, 0.03914, 0.3628, 0.04775, 0.37, 0.04148, 0.4922, 0.03337, 0.8389, 0.02235, 0.8796, 0.01128, 0.8792, 0.0175, 0.8386, 0.02779, 0.8392, 0.01726, 0.8799, 0.005421, 0.8796, 0.01128, 0.8389, 0.02235, 0.8799, 0.005421, 0.919, 0.01965, 0.9187, 0.02473, 0.8796, 0.01128, 0.9082, 0.1964, 0.8676, 0.2075, 0.868, 0.2008, 0.9086, 0.1905, 0.9079, 0.2019, 0.8672, 0.2137, 0.8676, 0.2075, 0.9082, 0.1964, 0.8672, 0.2137, 0.8281, 0.1995, 0.8285, 0.194, 0.8676, 0.2075, 0.8382, 0.03475, 0.8787, 0.02547, 0.8781, 0.03487, 0.8377, 0.04315, 0.8386, 0.02779, 0.8792, 0.0175, 0.8787, 0.02547, 0.8382, 0.03475, 0.8792, 0.0175, 0.9184, 0.03018, 0.918, 0.03714, 0.8787, 0.02547, 0.8282, 0.4805, 0.8679, 0.4812, 0.868, 0.4867, 0.8283, 0.4861, 0.8282, 0.475, 0.8678, 0.4756, 0.8679, 0.4812, 0.8282, 0.4805, 0.8678, 0.4756, 0.908, 0.475, 0.9081, 0.4806, 0.8679, 0.4812, 0.02485, 0.9461, 0.161, 0.9551, 0.1601, 0.9609, 0.03039, 0.9522, 0.01983, 0.94, 0.162, 0.9494, 0.161, 0.9551, 0.02485, 0.9461, 0.162, 0.9494, 0.3041, 0.9588, 0.2971, 0.9641, 0.161, 0.9551, 0.6295, 0.03586, 0.4934, 0.04486, 0.4925, 0.03914, 0.622, 0.03057, 0.6365, 0.04118, 0.4944, 0.05058, 0.4934, 0.04486, 0.6295, 0.03586, 0.4944, 0.05058, 0.3522, 0.06002, 0.3572, 0.0539, 0.4934, 0.04486, 0.03759, 0.9585, 0.1598, 0.9666, 0.1595, 0.9724, 0.04535, 0.9648, 0.03039, 0.9522, 0.1601, 0.9609, 0.1598, 0.9666, 0.03759, 0.9585, 0.1601, 0.9609, 0.2897, 0.9694, 0.2818, 0.9747, 0.1598, 0.9666, 0.01577, 0.9339, 0.1626, 0.9437, 0.162, 0.9494, 0.01983, 0.94, 0.01202, 0.9279, 0.163, 0.9379, 0.1626, 0.9437, 0.01577, 0.9339, 0.163, 0.9379, 0.3139, 0.9479, 0.3093, 0.9534, 0.1626, 0.9437, 0.6417, 0.04662, 0.495, 0.05633, 0.4944, 0.05058, 0.6365, 0.04118, 0.6463, 0.0521, 0.4954, 0.06208, 0.495, 0.05633, 0.6417, 0.04662, 0.4954, 0.06208, 0.3444, 0.07211, 0.3482, 0.06607, 0.495, 0.05633, 0.8286, 0.3365, 0.8678, 0.3382, 0.868, 0.3435, 0.8288, 0.3419, 0.8285, 0.3311, 0.8676, 0.3328, 0.8678, 0.3382, 0.8286, 0.3365, 0.8676, 0.3328, 0.9083, 0.3312, 0.9084, 0.3366, 0.8678, 0.3382, 0.8395, 0.01247, 0.8803, 0.0, 0.8799, 0.005421, 0.8392, 0.01726, 0.8288, 0.3419, 0.868, 0.3435, 0.8683, 0.3487, 0.829, 0.3471, 0.868, 0.3435, 0.9086, 0.3419, 0.9089, 0.3472, 0.8683, 0.3487, 0.6499, 0.05765, 0.4956, 0.06786, 0.4954, 0.06208, 0.6463, 0.0521, 0.6532, 0.06321, 0.4957, 0.07363, 0.4956, 0.06786, 0.6499, 0.05765, 0.4957, 0.07363, 0.338, 0.0841, 0.3411, 0.07811, 0.4956, 0.06786, 0.8283, 0.3256, 0.8675, 0.3274, 0.8676, 0.3328, 0.8285, 0.3311, 0.8282, 0.3201, 0.8673, 0.3219, 0.8675, 0.3274, 0.8283, 0.3256, 0.8673, 0.3219, 0.908, 0.3201, 0.9081, 0.3257, 0.8675, 0.3274, 0.828, 0.4581, 0.8677, 0.4588, 0.8677, 0.4644, 0.828, 0.4638, 0.8279, 0.4525, 0.8676, 0.4532, 0.8677, 0.4588, 0.828, 0.4581, 0.8676, 0.4532, 0.9078, 0.4525, 0.9078, 0.4582, 0.8677, 0.4588, 0.8281, 0.4694, 0.8678, 0.47, 0.8678, 0.4756, 0.8282, 0.475, 0.828, 0.4638, 0.8677, 0.4644, 0.8678, 0.47, 0.8281, 0.4694, 0.8677, 0.4644, 0.9079, 0.4638, 0.908, 0.4694, 0.8678, 0.47, 0.8279, 0.4468, 0.8675, 0.4476, 0.8676, 0.4532, 0.8279, 0.4525, 0.8279, 0.4412, 0.8675, 0.4419, 0.8675, 0.4476, 0.8279, 0.4468, 0.8675, 0.4419, 0.9077, 0.4412, 0.9078, 0.4469, 0.8675, 0.4476, 0.002905, 0.9099, 0.1636, 0.9206, 0.1633, 0.9264, 0.005634, 0.9159, 0.0005905, 0.904, 0.164, 0.9148, 0.1636, 0.9206, 0.002905, 0.9099, 0.164, 0.9148, 0.3273, 0.9256, 0.3242, 0.9312, 0.1636, 0.9206, 0.6566, 0.06877, 0.496, 0.0794, 0.4957, 0.07363, 0.6532, 0.06321, 0.6597, 0.07435, 0.4964, 0.08516, 0.496, 0.0794, 0.6566, 0.06877, 0.4964, 0.08516, 0.333, 0.096, 0.3353, 0.09007, 0.496, 0.0794, 0.008742, 0.9219, 0.1632, 0.9321, 0.163, 0.9379, 0.01202, 0.9279, 0.005634, 0.9159, 0.1633, 0.9264, 0.1632, 0.9321, 0.008742, 0.9219, 0.1633, 0.9264, 0.3208, 0.9368, 0.3175, 0.9423, 0.1632, 0.9321, 0.6617, 0.08001, 0.4972, 0.09089, 0.4964, 0.08516, 0.6597, 0.07435, 0.6633, 0.08568, 0.4979, 0.09663, 0.4972, 0.09089, 0.6617, 0.08001, 0.4979, 0.09663, 0.3324, 0.1076, 0.3325, 0.1018, 0.4972, 0.09089, 0.8279, 0.3034, 0.867, 0.3053, 0.8671, 0.3109, 0.828, 0.309, 0.8279, 0.2977, 0.8669, 0.2997, 0.867, 0.3053, 0.8279, 0.3034, 0.8669, 0.2997, 0.9077, 0.2978, 0.9077, 0.3035, 0.867, 0.3053, 0.8278, 0.4355, 0.8675, 0.4362, 0.8675, 0.4419, 0.8279, 0.4412, 0.8278, 0.4297, 0.8675, 0.4305, 0.8675, 0.4362, 0.8278, 0.4355, 0.8675, 0.4305, 0.9077, 0.4298, 0.9077, 0.4355, 0.8675, 0.4362, 0.8281, 0.3146, 0.8672, 0.3164, 0.8673, 0.3219, 0.8282, 0.3201, 0.828, 0.309, 0.8671, 0.3109, 0.8672, 0.3164, 0.8281, 0.3146, 0.8671, 0.3109, 0.9078, 0.3091, 0.9079, 0.3146, 0.8672, 0.3164, 0.8279, 0.292, 0.8669, 0.294, 0.8669, 0.2997, 0.8279, 0.2977, 0.8278, 0.2863, 0.8669, 0.2882, 0.8669, 0.294, 0.8279, 0.292, 0.8669, 0.2882, 0.9076, 0.2864, 0.9077, 0.2921, 0.8669, 0.294, 0.8278, 0.424, 0.8675, 0.4247, 0.8675, 0.4305, 0.8278, 0.4297, 0.8278, 0.4182, 0.8675, 0.419, 0.8675, 0.4247, 0.8278, 0.424, 0.8675, 0.419, 0.9077, 0.4183, 0.9077, 0.424, 0.8675, 0.4247, 0.0006368, 0.8866, 0.1663, 0.8976, 0.1655, 0.9034, 0.0, 0.8924, 0.001515, 0.8809, 0.167, 0.8919, 0.1663, 0.8976, 0.0006368, 0.8866, 0.167, 0.8919, 0.3324, 0.9028, 0.3318, 0.9086, 0.1663, 0.8976, 5.363e-05, 0.8982, 0.1648, 0.9091, 0.164, 0.9148, 0.0005905, 0.904, 0.0, 0.8924, 0.1655, 0.9034, 0.1648, 0.9091, 5.363e-05, 0.8982, 0.1655, 0.9034, 0.3309, 0.9143, 0.3293, 0.92, 0.1648, 0.9091, 0.8278, 0.4125, 0.8675, 0.4132, 0.8675, 0.419, 0.8278, 0.4182, 0.8279, 0.4067, 0.8675, 0.4074, 0.8675, 0.4132, 0.8278, 0.4125, 0.8675, 0.4074, 0.9077, 0.4067, 0.9077, 0.4125, 0.8675, 0.4132, 0.00286, 0.8752, 0.1674, 0.8861, 0.167, 0.8919, 0.001515, 0.8809, 0.004411, 0.8695, 0.1678, 0.8804, 0.1674, 0.8861, 0.00286, 0.8752, 0.1678, 0.8804, 0.3311, 0.8912, 0.3319, 0.897, 0.1674, 0.8861, 0.6643, 0.103, 0.4998, 0.1139, 0.4994, 0.1081, 0.6648, 0.09716, 0.6635, 0.1088, 0.5002, 0.1196, 0.4998, 0.1139, 0.6643, 0.103, 0.5002, 0.1196, 0.3368, 0.1305, 0.3353, 0.1248, 0.4998, 0.1139, 0.6642, 0.09141, 0.4987, 0.1024, 0.4979, 0.09663, 0.6633, 0.08568, 0.6648, 0.09716, 0.4994, 0.1081, 0.4987, 0.1024, 0.6642, 0.09141, 0.4994, 0.1081, 0.3339, 0.1191, 0.333, 0.1134, 0.4987, 0.1024, 0.6626, 0.1147, 0.5008, 0.1254, 0.5002, 0.1196, 0.6635, 0.1088, 0.6615, 0.1205, 0.5015, 0.1311, 0.5008, 0.1254, 0.6626, 0.1147, 0.5015, 0.1311, 0.3413, 0.1417, 0.3389, 0.1361, 0.5008, 0.1254, 0.8279, 0.2688, 0.867, 0.2706, 0.867, 0.2765, 0.8279, 0.2746, 0.828, 0.2629, 0.8671, 0.2648, 0.867, 0.2706, 0.8279, 0.2688, 0.8671, 0.2648, 0.9078, 0.263, 0.9077, 0.2688, 0.867, 0.2706, 0.8279, 0.4009, 0.8675, 0.4016, 0.8675, 0.4074, 0.8279, 0.4067, 0.8279, 0.3951, 0.8675, 0.3958, 0.8675, 0.4016, 0.8279, 0.4009, 0.8675, 0.3958, 0.9077, 0.3951, 0.9077, 0.4009, 0.8675, 0.4016, 0.8279, 0.2805, 0.8669, 0.2824, 0.8669, 0.2882, 0.8278, 0.2863, 0.8279, 0.2746, 0.867, 0.2765, 0.8669, 0.2824, 0.8279, 0.2805, 0.867, 0.2765, 0.9077, 0.2747, 0.9077, 0.2805, 0.8669, 0.2824, 0.8279, 0.3893, 0.8676, 0.39, 0.8675, 0.3958, 0.8279, 0.3951, 0.8279, 0.3834, 0.8676, 0.3841, 0.8676, 0.39, 0.8279, 0.3893, 0.8676, 0.3841, 0.9078, 0.3835, 0.9078, 0.3893, 0.8676, 0.39, 0.01189, 0.8527, 0.1696, 0.8631, 0.1691, 0.8689, 0.00886, 0.8583, 0.01532, 0.8471, 0.1701, 0.8574, 0.1696, 0.8631, 0.01189, 0.8527, 0.1701, 0.8574, 0.3248, 0.8676, 0.3272, 0.8736, 0.1696, 0.8631, 0.6596, 0.1264, 0.502, 0.1369, 0.5015, 0.1311, 0.6615, 0.1205, 0.6572, 0.1324, 0.5025, 0.1426, 0.502, 0.1369, 0.6596, 0.1264, 0.5025, 0.1426, 0.3477, 0.1529, 0.3443, 0.1473, 0.502, 0.1369, 0.006515, 0.8639, 0.1684, 0.8746, 0.1678, 0.8804, 0.004411, 0.8695, 0.00886, 0.8583, 0.1691, 0.8689, 0.1684, 0.8746, 0.006515, 0.8639, 0.1691, 0.8689, 0.3291, 0.8795, 0.3302, 0.8853, 0.1684, 0.8746, 0.828, 0.3776, 0.8677, 0.3782, 0.8676, 0.3841, 0.8279, 0.3834, 0.8281, 0.3717, 0.8677, 0.3723, 0.8677, 0.3782, 0.828, 0.3776, 0.8677, 0.3723, 0.9079, 0.3717, 0.9079, 0.3776, 0.8677, 0.3782, 0.02012, 0.8416, 0.1705, 0.8516, 0.1701, 0.8574, 0.01532, 0.8471, 0.0255, 0.8362, 0.171, 0.8459, 0.1705, 0.8516, 0.02012, 0.8416, 0.171, 0.8459, 0.3164, 0.8555, 0.3208, 0.8616, 0.1705, 0.8516, 0.6532, 0.1384, 0.5029, 0.1484, 0.5025, 0.1426, 0.6572, 0.1324, 0.6488, 0.1445, 0.5034, 0.1541, 0.5029, 0.1484, 0.6532, 0.1384, 0.5034, 0.1541, 0.3579, 0.1638, 0.3525, 0.1583, 0.5029, 0.1484, 0.828, 0.257, 0.8671, 0.2588, 0.8671, 0.2648, 0.828, 0.2629, 0.8281, 0.251, 0.8673, 0.2528, 0.8671, 0.2588, 0.828, 0.257, 0.8673, 0.2528, 0.9079, 0.2511, 0.9079, 0.257, 0.8671, 0.2588, 0.6446, 0.1506, 0.5049, 0.1598, 0.5034, 0.1541, 0.6488, 0.1445, 0.64, 0.1566, 0.5063, 0.1655, 0.5049, 0.1598, 0.6446, 0.1506, 0.5063, 0.1655, 0.3725, 0.1744, 0.365, 0.1691, 0.5049, 0.1598, 0.8286, 0.2326, 0.8678, 0.2343, 0.8676, 0.2404, 0.8284, 0.2387, 0.8288, 0.2265, 0.868, 0.228, 0.8678, 0.2343, 0.8286, 0.2326, 0.868, 0.228, 0.9086, 0.2265, 0.9084, 0.2327, 0.8678, 0.2343, 0.8281, 0.3657, 0.8678, 0.3663, 0.8677, 0.3723, 0.8281, 0.3717, 0.8282, 0.3597, 0.8679, 0.3604, 0.8678, 0.3663, 0.8281, 0.3657, 0.8679, 0.3604, 0.9081, 0.3598, 0.908, 0.3657, 0.8678, 0.3663, 0.8283, 0.2449, 0.8674, 0.2466, 0.8673, 0.2528, 0.8281, 0.251, 0.8284, 0.2387, 0.8676, 0.2404, 0.8674, 0.2466, 0.8283, 0.2449, 0.8676, 0.2404, 0.9083, 0.2388, 0.9081, 0.2449, 0.8674, 0.2466, 0.9077, 0.5056, 0.8677, 0.493, 0.8677, 0.4867, 0.9077, 0.5, 0.9077, 0.5117, 0.8677, 0.4999, 0.8677, 0.493, 0.9077, 0.5056, 0.8677, 0.4999, 0.8278, 0.5119, 0.8279, 0.5057, 0.8677, 0.493, 0.04788, 0.8203, 0.1744, 0.8288, 0.1739, 0.8345, 0.04009, 0.8256, 0.05653, 0.8151, 0.1748, 0.823, 0.1744, 0.8288, 0.04788, 0.8203, 0.1748, 0.823, 0.293, 0.8308, 0.3008, 0.8371, 0.1744, 0.8288, 0.6332, 0.1629, 0.5068, 0.1712, 0.5063, 0.1655, 0.64, 0.1566, 0.6254, 0.1692, 0.5072, 0.177, 0.5068, 0.1712, 0.6332, 0.1629, 0.5072, 0.177, 0.3889, 0.1849, 0.3803, 0.1796, 0.5068, 0.1712, 0.0326, 0.8309, 0.1725, 0.8402, 0.171, 0.8459, 0.0255, 0.8362, 0.04009, 0.8256, 0.1739, 0.8345, 0.1725, 0.8402, 0.0326, 0.8309, 0.1739, 0.8345, 0.3076, 0.8433, 0.3123, 0.8494, 0.1725, 0.8402, 0.06915, 0.8102, 0.1759, 0.8173, 0.1748, 0.823, 0.05653, 0.8151, 0.08325, 0.8053, 0.177, 0.8116, 0.1759, 0.8173, 0.06915, 0.8102, 0.177, 0.8116, 0.2705, 0.8177, 0.2825, 0.8243, 0.1759, 0.8173, 0.6149, 0.1757, 0.5083, 0.1827, 0.5072, 0.177, 0.6254, 0.1692, 0.6029, 0.1822, 0.5094, 0.1884, 0.5083, 0.1827, 0.6149, 0.1757, 0.5094, 0.1884, 0.4156, 0.1947, 0.4015, 0.1898, 0.5083, 0.1827, 0.9876, 0.5059, 0.9477, 0.4951, 0.9477, 0.4867, 0.9876, 0.4987, 0.9876, 0.5141, 0.9477, 0.5046, 0.9477, 0.4951, 0.9876, 0.5059, 0.9477, 0.5046, 0.9078, 0.5139, 0.9078, 0.5056, 0.9477, 0.4951, 0.829, 0.2201, 0.8683, 0.2216, 0.868, 0.228, 0.8288, 0.2265, 0.8293, 0.2137, 0.8686, 0.2151, 0.8683, 0.2216, 0.829, 0.2201, 0.8686, 0.2151, 0.9091, 0.2138, 0.9088, 0.2202, 0.8683, 0.2216, 0.5859, 0.1892, 0.5096, 0.1942, 0.5094, 0.1884, 0.6029, 0.1822, 0.569, 0.1961, 0.5098, 0.2, 0.5096, 0.1942, 0.5859, 0.1892, 0.5098, 0.2, 0.4504, 0.2039, 0.4331, 0.1993, 0.5096, 0.1942, 0.9876, 0.5259, 0.9477, 0.5182, 0.9477, 0.5046, 0.9876, 0.5141, 0.9876, 0.5376, 0.9477, 0.5317, 0.9477, 0.5182, 0.9876, 0.5259, 0.9477, 0.5317, 0.9077, 0.5374, 0.9078, 0.5257, 0.9477, 0.5182, 0.9077, 0.543, 0.8677, 0.5355, 0.8677, 0.5213, 0.9077, 0.5306, 0.9077, 0.5552, 0.8678, 0.5495, 0.8677, 0.5355, 0.9077, 0.543, 0.8678, 0.5495, 0.8279, 0.5554, 0.8279, 0.5432, 0.8677, 0.5355, 0.9077, 0.5207, 0.8677, 0.5101, 0.8677, 0.4999, 0.9077, 0.5117, 0.9077, 0.5306, 0.8677, 0.5213, 0.8677, 0.5101, 0.9077, 0.5207, 0.8677, 0.5213, 0.8278, 0.5308, 0.8278, 0.5208, 0.8677, 0.5101, 0.9077, 0.5644, 0.8678, 0.5597, 0.8678, 0.5495, 0.9077, 0.5552, 0.9077, 0.5719, 0.8678, 0.5683, 0.8678, 0.5597, 0.9077, 0.5644, 0.8678, 0.5683, 0.8279, 0.5721, 0.8279, 0.5645, 0.8678, 0.5597, 0.131, 0.7911, 0.1784, 0.7943, 0.1774, 0.8, 0.118, 0.7961, 0.1415, 0.7861, 0.1796, 0.7886, 0.1784, 0.7943, 0.131, 0.7911, 0.1796, 0.7886, 0.2174, 0.7911, 0.2258, 0.7974, 0.1784, 0.7943, 0.5582, 0.2026, 0.5108, 0.2057, 0.5098, 0.2, 0.569, 0.1961, 0.5498, 0.2089, 0.512, 0.2114, 0.5108, 0.2057, 0.5582, 0.2026, 0.512, 0.2114, 0.4739, 0.2139, 0.4634, 0.2089, 0.5108, 0.2057, 0.1007, 0.8007, 0.1772, 0.8058, 0.177, 0.8116, 0.08325, 0.8053, 0.118, 0.7961, 0.1774, 0.8, 0.1772, 0.8058, 0.1007, 0.8007, 0.1774, 0.8, 0.2366, 0.8039, 0.2535, 0.8108, 0.1772, 0.8058, 0.548, 0.2148, 0.5127, 0.2171, 0.512, 0.2114, 0.5498, 0.2089, 0.5481, 0.2228, 0.5137, 0.225, 0.5127, 0.2171, 0.548, 0.2148, 0.5137, 0.225, 0.4791, 0.2273, 0.4773, 0.2195, 0.5127, 0.2171, 0.6658, 0.7821, 0.7056, 0.7826, 0.7055, 0.7885, 0.6658, 0.788, 0.6659, 0.7741, 0.7056, 0.7746, 0.7056, 0.7826, 0.6658, 0.7821, 0.7056, 0.7746, 0.7457, 0.7744, 0.7457, 0.7823, 0.7056, 0.7826, 0.8262, 0.005994, 0.7863, 0.005838, 0.7863, 0.0, 0.8262, 0.0001614, 0.8262, 0.01393, 0.7863, 0.01378, 0.7863, 0.005838, 0.8262, 0.005994, 0.7863, 0.01378, 0.7463, 0.01393, 0.7463, 0.005994, 0.7863, 0.005838, 0.9876, 0.545, 0.9477, 0.5402, 0.9477, 0.5317, 0.9876, 0.5376, 0.6658, 0.788, 0.7055, 0.7885, 0.7051, 0.7951, 0.6654, 0.7945, 0.7055, 0.7885, 0.7456, 0.7882, 0.7452, 0.7947, 0.7051, 0.7951, 0.6659, 0.7534, 0.7056, 0.754, 0.7056, 0.7746, 0.6659, 0.7741, 0.6658, 0.7264, 0.7055, 0.7269, 0.7056, 0.754, 0.6659, 0.7534, 0.7055, 0.7269, 0.7456, 0.7266, 0.7457, 0.7537, 0.7056, 0.754, 0.8262, 0.03476, 0.7863, 0.0346, 0.7863, 0.01378, 0.8262, 0.01393, 0.8262, 0.06204, 0.7864, 0.06188, 0.7863, 0.0346, 0.8262, 0.03476, 0.7864, 0.06188, 0.7464, 0.06204, 0.7463, 0.03476, 0.7863, 0.0346, 0.1486, 0.7518, 0.1839, 0.7542, 0.1813, 0.775, 0.1467, 0.7727, 0.1507, 0.7245, 0.1874, 0.7269, 0.1839, 0.7542, 0.1486, 0.7518, 0.1874, 0.7269, 0.2239, 0.7293, 0.219, 0.7565, 0.1839, 0.7542, 0.1449, 0.7805, 0.1803, 0.7829, 0.1796, 0.7886, 0.1415, 0.7861, 0.1467, 0.7727, 0.1813, 0.775, 0.1803, 0.7829, 0.1449, 0.7805, 0.1813, 0.775, 0.2157, 0.7772, 0.2156, 0.7852, 0.1803, 0.7829, 0.5669, 0.3235, 0.5274, 0.3261, 0.5198, 0.2731, 0.5563, 0.2707, 0.5799, 0.3877, 0.5365, 0.3906, 0.5274, 0.3261, 0.5669, 0.3235, 0.5365, 0.3906, 0.4929, 0.3935, 0.4876, 0.3287, 0.5274, 0.3261, 0.6657, 0.6737, 0.7054, 0.6743, 0.7055, 0.7269, 0.6658, 0.7264, 0.6655, 0.6097, 0.7052, 0.6103, 0.7054, 0.6743, 0.6657, 0.6737, 0.7052, 0.6103, 0.7453, 0.6099, 0.7455, 0.6739, 0.7054, 0.6743, 0.1552, 0.6713, 0.1949, 0.6739, 0.1874, 0.7269, 0.1507, 0.7245, 0.1605, 0.6065, 0.2041, 0.6094, 0.1949, 0.6739, 0.1552, 0.6713, 0.2041, 0.6094, 0.2475, 0.6123, 0.2345, 0.6765, 0.1949, 0.6739, 0.5514, 0.2435, 0.5163, 0.2458, 0.5137, 0.225, 0.5481, 0.2228, 0.5563, 0.2707, 0.5198, 0.2731, 0.5163, 0.2458, 0.5514, 0.2435, 0.5198, 0.2731, 0.4831, 0.2755, 0.4809, 0.2482, 0.5163, 0.2458, 0.6652, 0.5029, 0.7048, 0.5036, 0.7052, 0.6103, 0.6655, 0.6097, 0.6649, 0.4004, 0.7045, 0.4012, 0.7048, 0.5036, 0.6652, 0.5029, 0.7045, 0.4012, 0.7447, 0.4006, 0.745, 0.5031, 0.7048, 0.5036, 0.8263, 0.1152, 0.7865, 0.115, 0.7864, 0.06188, 0.8262, 0.06204, 0.8264, 0.1798, 0.7866, 0.1796, 0.7865, 0.115, 0.8263, 0.1152, 0.7866, 0.1796, 0.7465, 0.1798, 0.7465, 0.1152, 0.7865, 0.115, 0.8266, 0.2875, 0.7867, 0.2873, 0.7866, 0.1796, 0.8264, 0.1798, 0.8267, 0.3909, 0.7869, 0.3906, 0.7867, 0.2873, 0.8266, 0.2875, 0.7869, 0.3906, 0.7469, 0.3909, 0.7467, 0.2875, 0.7867, 0.2873, 0.2953, 0.3681, 0.2371, 0.3643, 0.2406, 0.3392, 0.2995, 0.3431, 0.2889, 0.4024, 0.2326, 0.3987, 0.2371, 0.3643, 0.2953, 0.3681, 0.2326, 0.3987, 0.1761, 0.395, 0.1787, 0.3604, 0.2371, 0.3643, 0.2326, 0.3987, 0.2187, 0.5019, 0.1685, 0.4986, 0.1761, 0.395, 0.2889, 0.4024, 0.2687, 0.5052, 0.2187, 0.5019, 0.2326, 0.3987, 0.2687, 0.5052, 0.2475, 0.6123, 0.2041, 0.6094, 0.2187, 0.5019, 0.6011, 0.4948, 0.5511, 0.4981, 0.5365, 0.3906, 0.5799, 0.3877, 0.6213, 0.5976, 0.565, 0.6013, 0.5511, 0.4981, 0.6011, 0.4948, 0.565, 0.6013, 0.5085, 0.605, 0.5009, 0.5014, 0.5511, 0.4981])
me_cube.materials.append(mat_material)
me_cube.use_remesh_preserve_volume = False
me_cube.use_remesh_preserve_attributes = False
me_cube.use_mirror_vertex_groups = False
me_cube.update()

# ---- objects
ob_cube = bpy.data.objects.new('Cube', me_cube)

# ---- transforms, parenting, visibility, modifiers, constraints
ob_cube.location = (0.0, 0.06519, 0.2421)
ob_cube.scale = (0.21, 0.21, 0.21)
ob_cube.lock_rotations_4d = False
ob_cube.empty_display_type = 'ARROWS'
ob_cube.lineart.crease_threshold = 0.0

# ---- collection membership
col_collection_1.objects.link(ob_cube)

# ---- scene / render settings (as saved in the file)
scene.frame_start = 1; scene.frame_end = 250; scene.frame_set(1)
scene.render.engine = 'BLENDER_EEVEE_NEXT'
scene.render.resolution_percentage = 50
scene.render.dither_intensity = 0.0
scene.cycles.use_denoising = False
scene.cycles.samples = 128
scene.cycles.sampling_pattern = 'TABULATED_SOBOL'
scene.cycles.light_sampling_threshold = 0.0
scene.cycles.use_adaptive_sampling = False
scene.cycles.use_light_tree = False
scene.cycles.blur_glossy = 0.0
scene.cycles.sample_clamp_indirect = 0.0
scene.view_settings.view_transform = 'Standard'
bpy.context.view_layer.update()

# ---- added for rendering (the .blend has no active camera and no usable light): camera, sun
cam_auto = bpy.data.cameras.new('AutoCamera')
cam_auto.lens = 50.0
cam_auto.sensor_width = 36.0
cam_auto.clip_end = 1000.0
ob_auto_camera = bpy.data.objects.new('AutoCamera', cam_auto)
scene.collection.objects.link(ob_auto_camera)
ob_auto_camera.location = (1.77489, -2.08412, 1.50751)
ob_auto_camera.rotation_euler = (1.09748, -7.21219e-08, 0.694738)
scene.camera = ob_auto_camera
light_auto_sun = bpy.data.lights.new('AutoSun', 'SUN')
light_auto_sun.energy = 3.0
light_auto_sun.angle = 0.0523599
ob_auto_sun = bpy.data.objects.new('AutoSun', light_auto_sun)
scene.collection.objects.link(ob_auto_sun)
ob_auto_sun.rotation_euler = (0.872665, 0.174533, 0.523599)
bpy.context.view_layer.update()
